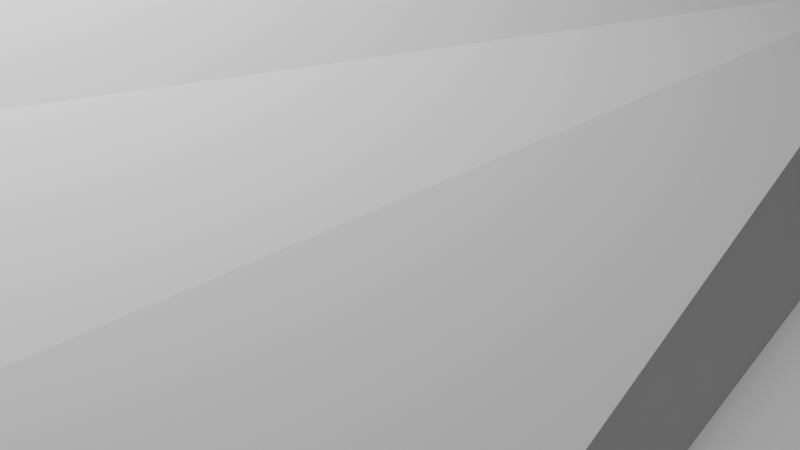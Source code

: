 # Source: hammerhead_v2.5blend.blend  (saved by Blender 3.0.42; exported with 4.5.12 LTS)
import bpy
from mathutils import Matrix  # noqa: F401  (used for matrix-valued properties, if any)

bpy.ops.wm.read_factory_settings(use_empty=True)
scene = bpy.context.scene
scene.name = 'Scene'

# ---- collections
col_hammerhead = bpy.data.collections.new('hammerhead'); scene.collection.children.link(col_hammerhead)
col_engine = bpy.data.collections.new('engine'); col_hammerhead.children.link(col_engine)
col_ref = bpy.data.collections.new('ref'); scene.collection.children.link(col_ref)
col_collection_3 = bpy.data.collections.new('Collection 3'); scene.collection.children.link(col_collection_3)

# ---- world
world_world = bpy.data.worlds.new('World'); scene.world = world_world
world_world.use_nodes = True; world_world.node_tree.nodes.clear()
_N = world_world.node_tree.nodes; _L = world_world.node_tree.links
n0 = _N.new('ShaderNodeOutputWorld'); n0.name = 'World Output'; n0.location = (300, 300)
n1 = _N.new('ShaderNodeBackground'); n1.name = 'Background'; n1.location = (10, 300)
n1.inputs[0].default_value = (0.05088, 0.05088, 0.05088, 1.0)
_L.new(n1.outputs[0], n0.inputs[0])
n0.is_active_output = True
world_world.color = (0.05088, 0.05088, 0.05088)
world_world.use_sun_shadow = False
world_world.sun_shadow_jitter_overblur = 0.0

# ---- cameras
cam_camera = bpy.data.cameras.new('Camera')
cam_camera.clip_end = 100.0
cam_camera.ortho_scale = 7.314

# ---- lights
light_light = bpy.data.lights.new('Light', 'POINT')
light_light.transmission_factor = 0.0
light_light.energy = 3000.0
light_light.shadow_soft_size = 3.0
light_light.shadow_maximum_resolution = 0.006
light_light.use_absolute_resolution = True

# ---- meshes
me_circle = bpy.data.meshes.new('Circle')
me_circle.from_pydata([(0.0, 2.902, 1.706), (-6.257, 2.902, -9.412), (0.0, 2.902, -11.85), (6.257, 2.902, -9.412), (8.849, 2.902, -5.519), (6.257, 2.902, 0.738), (-8.849, 2.902, -5.519), (-6.257, 2.902, 0.738), (-0.08618, 11.72, -9.922), (-5.311, 11.84, -8.702), (0.08618, 11.72, -9.922), (5.311, 11.84, -8.702), (7.512, 11.84, -4.151), (5.312, 11.84, -0.1299), (0.0, 20.43, 0.4555), (-7.512, 11.84, -4.151), (-5.312, 11.84, -0.1299), (0.0, 20.43, -6.142), (4.199, 20.43, -5.176), (5.938, 20.43, -2.843), (4.199, 20.43, -0.5106), (0.0, 31.12, 0.7508), (-4.199, 20.43, -5.176), (-5.938, 20.43, -2.843), (0.0, 31.12, -2.371), (2.054, 31.12, -1.914), (2.905, 31.12, -0.8101), (2.054, 31.12, 0.1458), (-4.199, 20.43, -0.5106), (0.0, 36.51, 0.7257), (0.0, 36.51, -1.034), (0.7042, 36.51, -0.776), (0.9959, 36.51, -0.154), (0.7042, 36.51, 0.4681), (-2.054, 31.12, -1.914), (0.0, -12.47, 1.137), (-2.905, 31.12, -0.8101), (-2.054, 31.12, 0.1458), (0.0, -10.99, -11.85), (6.257, -10.99, -9.412), (8.849, -11.22, -4.988), (6.257, -12.47, 0.3025), (0.0, -18.5, 0.8815), (-0.7042, 36.51, -0.776), (0.0, -18.5, -11.47), (6.257, -18.5, -9.63), (8.723, -18.5, -4.107), (6.257, -18.5, 0.2017), (-0.9959, 36.51, -0.154), (0.0, -23.65, 0.7528), (-0.7042, 36.51, 0.4681), (0.0, -23.65, -9.54), (5.795, -23.65, -8.079), (8.196, -23.65, -3.697), (5.795, -23.65, 0.1848), (0.0, -30.79, -0.1861), (-6.257, -10.99, -9.412), (-8.849, -11.22, -4.988), (0.0, -30.79, -6.846), (3.863, -30.79, -6.067), (5.463, -30.79, -4.029), (4.922, -30.6, -0.47), (-6.257, -12.47, 0.3025), (3.129, 2.902, -11.76), (3.129, -10.99, -11.76), (0.0, -35.42, -1.596), (-6.257, -18.5, -9.63), (-8.723, -18.5, -4.107), (0.0, -35.42, -4.487), (1.944, -35.42, -4.115), (2.75, -35.42, -3.17), (1.944, -35.42, -1.73), (0.0, -35.42, -1.596), (0.0, -30.0, 0.7901), (4.038, -30.15, 0.6379), (0.0, 11.72, -9.902), (0.0, 11.84, 0.9163), (-6.257, -18.5, 0.2017), (-5.795, -23.65, -8.079), (-8.196, -23.65, -3.697), (-5.795, -23.65, 0.1848), (-3.863, -30.79, -6.067), (-5.463, -30.79, -4.029), (-4.922, -30.6, -0.47), (-3.129, 2.902, -11.76), (-3.129, -10.99, -11.76), (-1.944, -35.42, -4.115), (-2.75, -35.42, -3.17), (-1.944, -35.42, -1.73), (-4.038, -30.15, 0.6379)], [(65, 72)], [(4, 3, 39, 40), (15, 23, 28, 16), (4, 5, 13, 12), (2, 63, 3, 11, 10), (75, 8, 2), (2, 8, 9, 1, 84), (6, 15, 16, 7), (3, 4, 12, 11), (75, 2, 10), (1, 9, 15, 6), (19, 20, 27, 26), (23, 36, 37, 28), (6, 57, 56, 1), (11, 12, 19, 18), (75, 10, 17), (9, 22, 23, 15), (12, 13, 20, 19), (10, 11, 18, 17), (24, 30, 43, 34), (17, 18, 25, 24), (22, 34, 36, 23), (8, 17, 22, 9), (20, 14, 21, 27), (18, 19, 26, 25), (28, 37, 21, 14), (17, 24, 34, 22), (29, 30, 31, 32, 33), (36, 48, 50, 37), (26, 27, 33, 32), (24, 25, 31, 30), (34, 43, 48, 36), (29, 50, 48, 43, 30), (27, 21, 29, 33), (25, 26, 32, 31), (41, 40, 46, 47), (1, 56, 85, 84), (7, 62, 57, 6), (5, 4, 40, 41), (63, 2, 38, 64), (84, 85, 38, 2), (62, 77, 67, 57), (0, 5, 41, 35), (46, 45, 52, 53), (39, 64, 38, 44, 45), (56, 66, 44, 38, 85), (0, 35, 62, 7), (35, 41, 47, 42), (40, 39, 45, 46), (65, 68, 86, 87, 88), (67, 79, 78, 66), (49, 54, 61, 55), (49, 55, 83, 80), (57, 67, 66, 56), (47, 46, 53, 54), (45, 44, 51, 52), (77, 80, 79, 67), (35, 42, 77, 62), (42, 47, 54, 49), (61, 60, 70, 71), (53, 52, 59, 60), (83, 88, 87, 82), (42, 49, 80, 77), (54, 53, 60, 61), (52, 51, 58, 59), (79, 82, 81, 78), (66, 78, 51, 44), (3, 63, 64, 39), (78, 81, 58, 51), (65, 71, 70, 69, 68), (59, 58, 68, 69), (73, 89, 88, 72), (81, 86, 68, 58), (55, 61, 71, 65), (60, 59, 69, 70), (82, 87, 86, 81), (55, 65, 88, 83), (71, 61, 74), (73, 72, 71, 74), (88, 89, 83), (37, 50, 29, 21), (13, 76, 14, 20), (75, 17, 8), (80, 83, 82, 79), (5, 0, 76, 13), (16, 28, 14, 76), (7, 16, 76, 0)])
_uv = me_circle.uv_layers.new(name='UVMap')
_uv.uv.foreach_set('vector', [0.0, 0.0, 0.0, 0.0, 0.0, 0.0, 0.0, 0.0, 0.0, 0.0, 0.0, 0.0, 0.0, 0.0, 0.0, 0.0, 0.0, 0.0, 0.0, 0.0, 0.0, 0.0, 0.0, 0.0, 0.0, 0.0, 0.0, 0.0, 0.0, 0.0, 0.0, 0.0, 0.0, 0.0, 0.0, 0.0, 0.0, 0.0, 0.0, 0.0, 0.0, 0.0, 0.0, 0.0, 0.0, 0.0, 0.0, 0.0, 0.0, 0.0, 0.0, 0.0, 0.0, 0.0, 0.0, 0.0, 0.0, 0.0, 0.0, 0.0, 0.0, 0.0, 0.0, 0.0, 0.0, 0.0, 0.0, 0.0, 0.0, 0.0, 0.0, 0.0, 0.0, 0.0, 0.0, 0.0, 0.0, 0.0, 0.0, 0.0, 0.0, 0.0, 0.0, 0.0, 0.0, 0.0, 0.0, 0.0, 0.0, 0.0, 0.0, 0.0, 0.0, 0.0, 0.0, 0.0, 0.0, 0.0, 0.0, 0.0, 0.0, 0.0, 0.0, 0.0, 0.0, 0.0, 0.0, 0.0, 0.0, 0.0, 0.0, 0.0, 0.0, 0.0, 0.0, 0.0, 0.0, 0.0, 0.0, 0.0, 0.0, 0.0, 0.0, 0.0, 0.0, 0.0, 0.0, 0.0, 0.0, 0.0, 0.0, 0.0, 0.0, 0.0, 0.0, 0.0, 0.0, 0.0, 0.0, 0.0, 0.0, 0.0, 0.0, 0.0, 0.0, 0.0, 0.0, 0.0, 0.0, 0.0, 0.0, 0.0, 0.0, 0.0, 0.0, 0.0, 0.0, 0.0, 0.0, 0.0, 0.0, 0.0, 0.0, 0.0, 0.0, 0.0, 0.0, 0.0, 0.0, 0.0, 0.0, 0.0, 0.0, 0.0, 0.0, 0.0, 0.0, 0.0, 0.0, 0.0, 0.0, 0.0, 0.0, 0.0, 0.0, 0.0, 0.0, 0.0, 0.0, 0.0, 0.0, 0.0, 0.0, 0.0, 0.0, 0.0, 0.0, 0.0, 0.0, 0.0, 0.0, 0.0, 0.0, 0.0, 0.0, 0.0, 0.0, 0.0, 0.0, 0.0, 0.0, 0.0, 0.0, 0.0, 0.0, 0.0, 0.0, 0.0, 0.0, 0.0, 0.0, 0.0, 0.0, 0.0, 0.0, 0.0, 0.0, 0.0, 0.0, 0.0, 0.0, 0.0, 0.0, 0.0, 0.0, 0.0, 0.0, 0.0, 0.0, 0.0, 0.0, 0.0, 0.0, 0.0, 0.0, 0.0, 0.0, 0.0, 0.0, 0.0, 0.0, 0.0, 0.0, 0.0, 0.0, 0.0, 0.0, 0.0, 0.0, 0.0, 0.0, 0.0, 0.0, 0.0, 0.0, 0.0, 0.0, 0.0, 0.0, 0.0, 0.0, 0.0, 0.0, 0.0, 0.0, 0.0, 0.0, 0.0, 0.0, 0.0, 0.0, 0.0, 0.0, 0.0, 0.0, 0.0, 0.0, 0.0, 0.0, 0.0, 0.0, 0.0, 0.0, 0.0, 0.0, 0.0, 0.0, 0.0, 0.0, 0.0, 0.0, 0.0, 0.0, 0.0, 0.0, 0.0, 0.0, 0.0, 0.0, 0.0, 0.0, 0.0, 0.0, 0.0, 0.0, 0.0, 0.0, 0.0, 0.0, 0.0, 0.0, 0.0, 0.0, 0.0, 0.0, 0.0, 0.0, 0.0, 0.0, 0.0, 0.0, 0.0, 0.0, 0.0, 0.0, 0.0, 0.0, 0.0, 0.0, 0.0, 0.0, 0.0, 0.0, 0.0, 0.0, 0.0, 0.0, 0.0, 0.0, 0.0, 0.0, 0.0, 0.0, 0.0, 0.0, 0.0, 0.0, 0.0, 0.0, 0.0, 0.0, 0.0, 0.0, 0.0, 0.0, 0.0, 0.0, 0.0, 0.0, 0.0, 0.0, 0.0, 0.0, 0.0, 0.0, 0.0, 0.0, 0.0, 0.0, 0.0, 0.0, 0.0, 0.0, 0.0, 0.0, 0.0, 0.0, 0.0, 0.0, 0.0, 0.0, 0.0, 0.0, 0.0, 0.0, 0.0, 0.0, 0.0, 0.0, 0.0, 0.0, 0.0, 0.0, 0.0, 0.0, 0.0, 0.0, 0.0, 0.0, 0.0, 0.0, 0.0, 0.0, 0.0, 0.0, 0.0, 0.0, 0.0, 0.0, 0.0, 0.0, 0.0, 0.0, 0.0, 0.0, 0.0, 0.0, 0.0, 0.0, 0.0, 0.0, 0.0, 0.0, 0.0, 0.0, 0.0, 0.0, 0.0, 0.0, 0.0, 0.0, 0.0, 0.0, 0.0, 0.0, 0.0, 0.0, 0.0, 0.0, 0.0, 0.0, 0.0, 0.0, 0.0, 0.0, 0.0, 0.0, 0.0, 0.0, 0.0, 0.0, 0.0, 0.0, 0.0, 0.0, 0.0, 0.0, 0.0, 0.0, 0.0, 0.0, 0.0, 0.0, 0.0, 0.0, 0.0, 0.0, 0.0, 0.0, 0.0, 0.0, 0.0, 0.0, 0.0, 0.0, 0.0, 0.0, 0.0, 0.0, 0.0, 0.0, 0.0, 0.0, 0.0, 0.0, 0.0, 0.0, 0.0, 0.0, 0.0, 0.0, 0.0, 0.0, 0.0, 0.0, 0.0, 0.0, 0.0, 0.0, 0.0, 0.0, 0.0, 0.0, 0.0, 0.0, 0.0, 0.0, 0.0, 0.0, 0.0, 0.0, 0.0, 0.0, 0.0, 0.0, 0.0, 0.0, 0.0, 0.0, 0.0, 0.0, 0.0, 0.0, 0.0, 0.0, 0.0, 0.0, 0.0, 0.0, 0.0, 0.0, 0.0, 0.0, 0.0, 0.0, 0.0, 0.0, 0.0, 0.0, 0.0, 0.0, 0.0, 0.0, 0.0, 0.0, 0.0, 0.0, 0.0, 0.0, 0.0, 0.0, 0.0, 0.0, 0.0, 0.0, 0.0, 0.0, 0.0, 0.0, 0.0, 0.0, 0.0, 0.0, 0.0, 0.0, 0.0, 0.0, 0.0, 0.0, 0.0, 0.0, 0.0, 0.0, 0.0, 0.0, 0.0, 0.0, 0.0, 0.0, 0.0, 0.0, 0.0, 0.0, 0.0, 0.0, 0.0, 0.0, 0.0, 0.0, 0.0, 0.0, 0.0, 0.0, 0.0, 0.0, 0.0, 0.0, 0.0, 0.0, 0.0, 0.0, 0.0, 0.0, 0.0, 0.0, 0.0, 0.0, 0.0, 0.0, 0.0, 0.0, 0.0, 0.0, 0.0, 0.0, 0.0, 0.0, 0.0, 0.0, 0.0, 0.0, 0.0, 0.0, 0.0, 0.0, 0.0, 0.0, 0.0, 0.0, 0.0, 0.0, 0.0, 0.0, 0.0, 0.0, 0.0, 0.0, 0.0, 0.0, 0.0, 0.0, 0.0, 0.0, 0.0, 0.0, 0.0, 0.0, 0.0, 0.0, 0.0, 0.0, 0.0, 0.0, 0.0, 0.0, 0.0, 0.0, 0.0, 0.0, 0.0, 0.0, 0.0, 0.0, 0.0, 0.0, 0.0, 0.0, 0.0, 0.0, 0.0, 0.0, 0.0, 0.0, 0.0, 0.0, 0.0, 0.0, 0.0, 0.0, 0.0, 0.0, 0.0])
me_circle.use_remesh_fix_poles = True
me_circle.use_remesh_preserve_attributes = False
me_circle.use_mirror_x = True
me_circle.update()
me_circle_001 = bpy.data.meshes.new('Circle.001')
me_circle_001.from_pydata([(1.462e-07, 22.21, 0.5048), (0.5767, 23.54, 0.3918), (0.0, 31.12, 0.7508), (0.5796, 31.12, 0.5954), (0.0, 33.23, 0.741), (0.2417, 22.7, 0.4139), (0.2143, 33.08, 0.6642), (0.0, 26.75, 2.251), (0.4894, 27.53, 2.251), (0.0, 31.97, 2.251), (0.4916, 31.97, 2.251), (0.0, 33.2, 2.251), (0.2414, 27.04, 2.251), (0.2211, 33.11, 2.251), (0.0, 29.24, 4.604), (0.437, 29.84, 4.604), (0.0, 33.32, 4.604), (0.4387, 33.32, 4.604), (0.0, 34.29, 4.604), (0.2412, 29.46, 4.604), (0.2252, 34.22, 4.604), (0.0, 32.74, 7.471), (0.2508, 33.2, 7.471), (0.0, 35.77, 7.471), (0.2513, 35.77, 7.471), (0.0, 36.49, 7.471), (0.1947, 32.91, 7.471), (0.1901, 36.44, 7.471), (0.0, 34.37, 8.278), (0.212, 34.69, 8.278), (0.0, 36.53, 8.278), (0.2135, 36.53, 8.278), (0.0, 37.04, 8.278), (0.07575, 37.0, 8.278), (0.1147, 34.49, 8.278), (0.0, 36.09, 8.998), (0.1083, 36.19, 8.998), (0.0, 36.79, 8.998), (0.1093, 36.79, 8.998), (0.0, 36.95, 8.998), (0.05051, 36.13, 8.998)], [], [(1, 3, 2, 0, 5), (3, 6, 4, 2), (7, 9, 16, 14), (5, 0, 7, 12), (13, 10, 17, 20), (0, 2, 9, 7), (4, 6, 13, 11), (2, 4, 11, 9), (3, 1, 8, 10), (1, 5, 12, 8), (18, 25, 23, 16), (20, 27, 25, 18), (11, 13, 20, 18), (9, 11, 18, 16), (10, 8, 15, 17), (8, 12, 19, 15), (12, 7, 14, 19), (17, 15, 22, 24), (16, 23, 21, 14), (6, 3, 10, 13), (14, 21, 26, 19), (21, 28, 34, 26), (24, 31, 33, 27), (17, 24, 27, 20), (21, 23, 30, 28), (22, 29, 31, 24), (27, 33, 32, 25), (25, 32, 30, 23), (33, 31, 38, 39), (34, 28, 35, 40), (36, 40, 35, 37, 38), (38, 37, 39), (28, 30, 37, 35), (32, 33, 39), (30, 32, 39, 37), (31, 29, 36, 38), (29, 34, 40, 36), (15, 19, 26, 22), (26, 34, 29, 22)])
_uv = me_circle_001.uv_layers.new(name='UVMap')
_uv.uv.foreach_set('vector', [0.0, 0.0, 0.0, 0.0, 0.0, 0.0, 0.0, 0.0, 0.0, 0.0, 0.0, 0.0, 0.0, 0.0, 0.0, 0.0, 0.0, 0.0, 0.0, 0.0, 0.0, 0.0, 0.0, 0.0, 0.0, 0.0, 0.0, 0.0, 0.0, 0.0, 0.0, 0.0, 0.0, 0.0, 0.0, 0.0, 0.0, 0.0, 0.0, 0.0, 0.0, 0.0, 0.0, 0.0, 0.0, 0.0, 0.0, 0.0, 0.0, 0.0, 0.0, 0.0, 0.0, 0.0, 0.0, 0.0, 0.0, 0.0, 0.0, 0.0, 0.0, 0.0, 0.0, 0.0, 0.0, 0.0, 0.0, 0.0, 0.0, 0.0, 0.0, 0.0, 0.0, 0.0, 0.0, 0.0, 0.0, 0.0, 0.0, 0.0, 0.0, 0.0, 0.0, 0.0, 0.0, 0.0, 0.0, 0.0, 0.0, 0.0, 0.0, 0.0, 0.0, 0.0, 0.0, 0.0, 0.0, 0.0, 0.0, 0.0, 0.0, 0.0, 0.0, 0.0, 0.0, 0.0, 0.0, 0.0, 0.0, 0.0, 0.0, 0.0, 0.0, 0.0, 0.0, 0.0, 0.0, 0.0, 0.0, 0.0, 0.0, 0.0, 0.0, 0.0, 0.0, 0.0, 0.0, 0.0, 0.0, 0.0, 0.0, 0.0, 0.0, 0.0, 0.0, 0.0, 0.0, 0.0, 0.0, 0.0, 0.0, 0.0, 0.0, 0.0, 0.0, 0.0, 0.0, 0.0, 0.0, 0.0, 0.0, 0.0, 0.0, 0.0, 0.0, 0.0, 0.0, 0.0, 0.0, 0.0, 0.0, 0.0, 0.0, 0.0, 0.0, 0.0, 0.0, 0.0, 0.0, 0.0, 0.0, 0.0, 0.0, 0.0, 0.0, 0.0, 0.0, 0.0, 0.0, 0.0, 0.0, 0.0, 0.0, 0.0, 0.0, 0.0, 0.0, 0.0, 0.0, 0.0, 0.0, 0.0, 0.0, 0.0, 0.0, 0.0, 0.0, 0.0, 0.0, 0.0, 0.0, 0.0, 0.0, 0.0, 0.0, 0.0, 0.0, 0.0, 0.0, 0.0, 0.0, 0.0, 0.0, 0.0, 0.0, 0.0, 0.0, 0.0, 0.0, 0.0, 0.0, 0.0, 0.0, 0.0, 0.0, 0.0, 0.0, 0.0, 0.0, 0.0, 0.0, 0.0, 0.0, 0.0, 0.0, 0.0, 0.0, 0.0, 0.0, 0.0, 0.0, 0.0, 0.0, 0.0, 0.0, 0.0, 0.0, 0.0, 0.0, 0.0, 0.0, 0.0, 0.0, 0.0, 0.0, 0.0, 0.0, 0.0, 0.0, 0.0, 0.0, 0.0, 0.0, 0.0, 0.0, 0.0, 0.0, 0.0, 0.0, 0.0, 0.0, 0.0, 0.0, 0.0, 0.0, 0.0, 0.0, 0.0, 0.0, 0.0, 0.0, 0.0, 0.0, 0.0, 0.0, 0.0, 0.0, 0.0, 0.0, 0.0, 0.0, 0.0, 0.0, 0.0, 0.0, 0.0, 0.0, 0.0, 0.0, 0.0, 0.0, 0.0, 0.0, 0.0, 0.0, 0.0, 0.0, 0.0, 0.0, 0.0, 0.0, 0.0])
me_circle_001.use_remesh_fix_poles = True
me_circle_001.use_remesh_preserve_attributes = False
me_circle_001.update()
me_circle_002 = bpy.data.meshes.new('Circle.002')
me_circle_002.from_pydata([(5.146e-07, -3.237, -28.67), (0.351, -2.897, -29.21), (4.933e-07, -2.371, -31.12), (0.3288, -2.212, -31.12), (0.0, -1.895, -33.02), (0.3094, -2.083, -31.71), (0.1778, -3.135, -28.89), (0.2311, -2.018, -32.19), (0.0, -3.595, -29.6), (0.3288, -3.595, -30.14), (0.0, -3.595, -32.06), (0.3088, -3.595, -32.06), (0.0, -3.424, -33.45), (0.2913, -3.595, -32.65), (0.1729, -3.595, -29.82), (0.2209, -3.595, -33.12), (0.0, -4.14, -30.48), (0.3026, -4.14, -30.94), (0.0, -4.14, -32.57), (0.2859, -4.14, -32.57), (0.0, -3.968, -33.73), (0.2714, -4.14, -33.07), (0.1727, -4.14, -30.66), (0.2127, -4.14, -33.48), (0.0, -4.74, -31.49), (0.259, -4.74, -31.85), (0.0, -4.74, -33.11), (0.2479, -4.74, -33.11), (0.0, -4.672, -34.15), (0.2382, -4.74, -33.5), (0.1724, -4.74, -31.64), (0.1991, -4.74, -33.81), (0.1721, -5.173, -32.51), (0.0, -5.173, -32.39), (0.2174, -5.173, -33.7), (0.0, -5.173, -33.7), (0.2241, -5.173, -32.68), (0.1882, -5.173, -34.27), (0.0, -5.173, -34.5), (0.2116, -5.173, -34.02), (0.1561, -5.41, -32.98), (0.0, -5.41, -32.89), (0.1915, -5.41, -33.92), (0.1143, -5.41, -33.92), (0.1968, -5.41, -33.12), (0.1384, -5.41, -34.36), (0.0, -5.41, -34.54), (0.187, -5.41, -34.16), (0.07087, -5.704, -33.62), (0.0, -5.704, -33.57), (0.1458, -5.704, -34.11), (0.0, -5.704, -34.11), (0.1569, -5.704, -33.69), (0.09737, -5.704, -34.34), (0.0, -5.704, -34.43), (0.1362, -5.704, -34.24), (2.405e-07, -2.798, -33.08)], [], [(0, 2, 3, 1, 6), (2, 4, 7, 5, 3), (12, 10, 18, 20), (14, 9, 17, 22), (6, 1, 9, 14), (4, 2, 10, 12, 56), (2, 0, 8, 10), (5, 7, 15, 13), (3, 5, 13, 11), (7, 4, 56, 12, 15), (1, 3, 11, 9), (0, 6, 14, 8), (21, 23, 31, 29), (18, 16, 24, 26), (10, 8, 16, 18), (13, 15, 23, 21), (11, 13, 21, 19), (15, 12, 20, 23), (9, 11, 19, 17), (8, 14, 22, 16), (28, 26, 35, 38), (30, 25, 36, 32), (19, 21, 29, 27), (23, 20, 28, 31), (17, 19, 27, 25), (16, 22, 30, 24), (22, 17, 25, 30), (20, 18, 26, 28), (36, 34, 42, 44), (37, 38, 46, 45), (26, 24, 33, 35), (29, 31, 37, 39), (27, 29, 39, 34), (31, 28, 38, 37), (25, 27, 34, 36), (24, 30, 32, 33), (42, 47, 55, 50), (47, 45, 53, 55), (33, 32, 40, 41), (32, 36, 44, 40), (38, 35, 43, 46), (35, 33, 41, 43), (39, 37, 45, 47), (34, 39, 47, 42), (49, 48, 52, 50, 51), (51, 50, 55, 53, 54), (45, 46, 54, 53), (44, 42, 50, 52), (41, 40, 48, 49), (40, 44, 52, 48), (46, 43, 51, 54), (43, 41, 49, 51)])
_uv = me_circle_002.uv_layers.new(name='UVMap')
_uv.uv.foreach_set('vector', [0.0, 0.0, 0.0, 0.0, 0.0, 0.0, 0.0, 0.0, 0.0, 0.0, 0.0, 0.0, 0.0, 0.0, 0.0, 0.0, 0.0, 0.0, 0.0, 0.0, 0.0, 0.0, 0.0, 0.0, 0.0, 0.0, 0.0, 0.0, 0.0, 0.0, 0.0, 0.0, 0.0, 0.0, 0.0, 0.0, 0.0, 0.0, 0.0, 0.0, 0.0, 0.0, 0.0, 0.0, 0.0, 0.0, 0.0, 0.0, 0.0, 0.0, 0.0, 0.0, 0.0, 0.0, 0.0, 0.0, 0.0, 0.0, 0.0, 0.0, 0.0, 0.0, 0.0, 0.0, 0.0, 0.0, 0.0, 0.0, 0.0, 0.0, 0.0, 0.0, 0.0, 0.0, 0.0, 0.0, 0.0, 0.0, 0.0, 0.0, 0.0, 0.0, 0.0, 0.0, 0.0, 0.0, 0.0, 0.0, 0.0, 0.0, 0.0, 0.0, 0.0, 0.0, 0.0, 0.0, 0.0, 0.0, 0.0, 0.0, 0.0, 0.0, 0.0, 0.0, 0.0, 0.0, 0.0, 0.0, 0.0, 0.0, 0.0, 0.0, 0.0, 0.0, 0.0, 0.0, 0.0, 0.0, 0.0, 0.0, 0.0, 0.0, 0.0, 0.0, 0.0, 0.0, 0.0, 0.0, 0.0, 0.0, 0.0, 0.0, 0.0, 0.0, 0.0, 0.0, 0.0, 0.0, 0.0, 0.0, 0.0, 0.0, 0.0, 0.0, 0.0, 0.0, 0.0, 0.0, 0.0, 0.0, 0.0, 0.0, 0.0, 0.0, 0.0, 0.0, 0.0, 0.0, 0.0, 0.0, 0.0, 0.0, 0.0, 0.0, 0.0, 0.0, 0.0, 0.0, 0.0, 0.0, 0.0, 0.0, 0.0, 0.0, 0.0, 0.0, 0.0, 0.0, 0.0, 0.0, 0.0, 0.0, 0.0, 0.0, 0.0, 0.0, 0.0, 0.0, 0.0, 0.0, 0.0, 0.0, 0.0, 0.0, 0.0, 0.0, 0.0, 0.0, 0.0, 0.0, 0.0, 0.0, 0.0, 0.0, 0.0, 0.0, 0.0, 0.0, 0.0, 0.0, 0.0, 0.0, 0.0, 0.0, 0.0, 0.0, 0.0, 0.0, 0.0, 0.0, 0.0, 0.0, 0.0, 0.0, 0.0, 0.0, 0.0, 0.0, 0.0, 0.0, 0.0, 0.0, 0.0, 0.0, 0.0, 0.0, 0.0, 0.0, 0.0, 0.0, 0.0, 0.0, 0.0, 0.0, 0.0, 0.0, 0.0, 0.0, 0.0, 0.0, 0.0, 0.0, 0.0, 0.0, 0.0, 0.0, 0.0, 0.0, 0.0, 0.0, 0.0, 0.0, 0.0, 0.0, 0.0, 0.0, 0.0, 0.0, 0.0, 0.0, 0.0, 0.0, 0.0, 0.0, 0.0, 0.0, 0.0, 0.0, 0.0, 0.0, 0.0, 0.0, 0.0, 0.0, 0.0, 0.0, 0.0, 0.0, 0.0, 0.0, 0.0, 0.0, 0.0, 0.0, 0.0, 0.0, 0.0, 0.0, 0.0, 0.0, 0.0, 0.0, 0.0, 0.0, 0.0, 0.0, 0.0, 0.0, 0.0, 0.0, 0.0, 0.0, 0.0, 0.0, 0.0, 0.0, 0.0, 0.0, 0.0, 0.0, 0.0, 0.0, 0.0, 0.0, 0.0, 0.0, 0.0, 0.0, 0.0, 0.0, 0.0, 0.0, 0.0, 0.0, 0.0, 0.0, 0.0, 0.0, 0.0, 0.0, 0.0, 0.0, 0.0, 0.0, 0.0, 0.0, 0.0, 0.0, 0.0, 0.0, 0.0, 0.0, 0.0, 0.0, 0.0, 0.0, 0.0, 0.0, 0.0, 0.0, 0.0, 0.0, 0.0, 0.0, 0.0, 0.0, 0.0, 0.0, 0.0, 0.0, 0.0, 0.0, 0.0, 0.0, 0.0, 0.0, 0.0, 0.0, 0.0, 0.0, 0.0, 0.0, 0.0, 0.0, 0.0, 0.0, 0.0, 0.0, 0.0, 0.0, 0.0, 0.0, 0.0, 0.0, 0.0, 0.0, 0.0, 0.0, 0.0, 0.0, 0.0, 0.0, 0.0, 0.0, 0.0, 0.0, 0.0, 0.0, 0.0, 0.0, 0.0, 0.0, 0.0, 0.0, 0.0, 0.0, 0.0, 0.0, 0.0, 0.0, 0.0, 0.0, 0.0, 0.0, 0.0, 0.0, 0.0, 0.0])
me_circle_002.use_remesh_fix_poles = True
me_circle_002.use_remesh_preserve_attributes = False
me_circle_002.update()
me_circle_003 = bpy.data.meshes.new('Circle.003')
me_circle_003.from_pydata([(6.264, -24.13, -0.916), (5.4, -24.13, 0.3448), (7.538, -30.3, -0.3595), (6.764, -30.3, 0.5265), (13.23, -24.51, 0.3448), (13.23, -24.51, -0.916), (13.23, -28.29, 0.4324), (13.23, -28.29, -0.5427), (8.901, -29.56, 0.4597), (9.315, -24.31, 0.3448), (9.288, -29.56, -0.4264), (9.747, -24.31, -0.916), (5.832, -23.64, -0.2856), (7.151, -30.3, 0.08353), (13.23, -24.07, -0.2856), (13.23, -28.36, -0.05519), (9.094, -29.8, 0.01663), (9.531, -23.83, -0.2856), (0.0, -23.64, 0.3981), (0.0, -24.13, -0.916), (0.0, -29.95, 0.3662), (0.0, -29.95, -0.4264), (0.0, -29.95, 0.8092), (0.0, -24.13, 1.029), (4.22, -31.5, -0.4842), (4.387, -31.5, -0.627), (4.053, -31.5, -0.3414), (0.0, -31.5, -0.3715), (0.0, -31.5, -0.627), (0.0, -31.5, -0.2287), (3.462, -32.0, -0.661), (3.629, -32.0, -0.661), (3.295, -32.0, -0.661), (0.0, -32.0, -0.661), (0.0, -32.0, -0.661), (0.0, -32.0, -0.661)], [], [(2, 0, 19, 21), (14, 5, 7, 15), (8, 9, 4, 6), (11, 10, 7, 5), (17, 11, 5, 14), (12, 0, 11, 17), (0, 2, 10, 11), (3, 1, 9, 8), (15, 7, 10, 16), (6, 15, 16, 8), (1, 12, 17, 9), (9, 17, 14, 4), (4, 14, 15, 6), (21, 20, 27, 28), (18, 20, 21, 19), (23, 22, 20, 18), (0, 12, 18, 19), (12, 1, 23, 18), (1, 3, 22, 23), (3, 13, 24, 26), (29, 26, 32, 35), (24, 25, 31, 30), (2, 21, 28, 25), (22, 3, 26, 29), (20, 22, 29, 27), (13, 2, 25, 24), (32, 30, 33, 35), (30, 31, 34, 33), (28, 27, 33, 34), (26, 24, 30, 32), (25, 28, 34, 31), (27, 29, 35, 33), (3, 8, 16, 13), (13, 16, 10, 2)])
_uv = me_circle_003.uv_layers.new(name='UVMap')
_uv.uv.foreach_set('vector', [0.0, 0.0, 0.0, 0.0, 0.0, 0.0, 0.0, 0.0, 0.0, 0.0, 0.0, 0.0, 0.0, 0.0, 0.0, 0.0, 0.0, 0.0, 0.0, 0.0, 0.0, 0.0, 0.0, 0.0, 0.0, 0.0, 0.0, 0.0, 0.0, 0.0, 0.0, 0.0, 0.0, 0.0, 0.0, 0.0, 0.0, 0.0, 0.0, 0.0, 0.0, 0.0, 0.0, 0.0, 0.0, 0.0, 0.0, 0.0, 0.0, 0.0, 0.0, 0.0, 0.0, 0.0, 0.0, 0.0, 0.0, 0.0, 0.0, 0.0, 0.0, 0.0, 0.0, 0.0, 0.0, 0.0, 0.0, 0.0, 0.0, 0.0, 0.0, 0.0, 0.0, 0.0, 0.0, 0.0, 0.0, 0.0, 0.0, 0.0, 0.0, 0.0, 0.0, 0.0, 0.0, 0.0, 0.0, 0.0, 0.0, 0.0, 0.0, 0.0, 0.0, 0.0, 0.0, 0.0, 0.0, 0.0, 0.0, 0.0, 0.0, 0.0, 0.0, 0.0, 0.0, 0.0, 0.0, 0.0, 0.0, 0.0, 0.0, 0.0, 0.0, 0.0, 0.0, 0.0, 0.0, 0.0, 0.0, 0.0, 0.0, 0.0, 0.0, 0.0, 0.0, 0.0, 0.0, 0.0, 0.0, 0.0, 0.0, 0.0, 0.0, 0.0, 0.0, 0.0, 0.0, 0.0, 0.0, 0.0, 0.0, 0.0, 0.0, 0.0, 0.0, 0.0, 0.0, 0.0, 0.0, 0.0, 0.0, 0.0, 0.0, 0.0, 0.0, 0.0, 0.0, 0.0, 0.0, 0.0, 0.0, 0.0, 0.0, 0.0, 0.0, 0.0, 0.0, 0.0, 0.0, 0.0, 0.0, 0.0, 0.0, 0.0, 0.0, 0.0, 0.0, 0.0, 0.0, 0.0, 0.0, 0.0, 0.0, 0.0, 0.0, 0.0, 0.0, 0.0, 0.0, 0.0, 0.0, 0.0, 0.0, 0.0, 0.0, 0.0, 0.0, 0.0, 0.0, 0.0, 0.0, 0.0, 0.0, 0.0, 0.0, 0.0, 0.0, 0.0, 0.0, 0.0, 0.0, 0.0, 0.0, 0.0, 0.0, 0.0, 0.0, 0.0, 0.0, 0.0, 0.0, 0.0, 0.0, 0.0, 0.0, 0.0, 0.0, 0.0, 0.0, 0.0, 0.0, 0.0, 0.0, 0.0, 0.0, 0.0, 0.0, 0.0, 0.0, 0.0, 0.0, 0.0, 0.0, 0.0, 0.0, 0.0, 0.0, 0.0, 0.0, 0.0, 0.0, 0.0, 0.0, 0.0, 0.0, 0.0, 0.0, 0.0, 0.0, 0.0, 0.0, 0.0, 0.0, 0.0, 0.0, 0.0, 0.0, 0.0, 0.0, 0.0, 0.0, 0.0])
me_circle_003.use_remesh_fix_poles = True
me_circle_003.use_remesh_preserve_attributes = False
me_circle_003.update()
me_circle_004 = bpy.data.meshes.new('Circle.004')
me_circle_004.from_pydata([(6.608, 3.083, -0.2244), (6.119, 2.377, 1.48), (6.746, -5.816, -1.127), (6.257, -8.269, 1.592), (6.595, 5.806, 0.6867), (6.202, -12.68, 0.4878), (12.97, 0.6639, 0.994), (13.21, -0.2493, 0.1143), (12.97, -9.275, 0.5855), (13.21, -5.005, -0.2131), (12.72, -8.584, 1.482), (12.72, -0.8938, 1.629), (18.93, 2.979, 1.001), (19.17, 2.272, 0.2855), (18.93, -6.625, 0.7422), (19.17, -3.086, 0.05006), (18.69, -5.857, 1.519), (18.69, 1.773, 1.526), (23.2, 4.733, 0.7858), (23.5, 4.594, 0.0613), (23.26, -3.566, 0.3646), (23.5, -1.502, -0.174), (23.01, -3.832, 1.089), (23.01, 4.174, 1.209), (3.71, 9.792, 0.3912), (3.581, 8.39, -0.5217), (3.577, -13.31, 0.7967), (3.822, -6.771, -0.9938), (3.333, -8.161, 2.272), (3.333, 6.517, 1.85), (0.0, 9.718, 1.08), (0.0, 6.325, -0.4374), (0.0, -13.53, 1.252), (0.0, -7.359, -0.927), (0.0, -8.2, 2.66), (0.0, 6.492, 2.219), (0.0, -3.836, 3.03), (0.0, 2.639, 3.296), (3.333, 3.241, 2.472), (9.222, -5.505, -0.7769), (9.222, 0.5295, -0.02596), (9.121, 2.559, 0.8732), (8.733, -8.39, 1.55), (8.793, -11.38, 0.5252), (8.733, -0.1534, 1.606)], [], [(2, 0, 25, 27), (4, 1, 29, 24), (7, 9, 15, 13), (11, 6, 12, 17), (40, 39, 9, 7), (41, 40, 7, 6), (43, 42, 10, 8), (42, 44, 11, 10), (39, 43, 8, 9), (44, 41, 6, 11), (13, 15, 21, 19), (17, 12, 18, 23), (6, 7, 13, 12), (8, 10, 16, 14), (10, 11, 17, 16), (9, 8, 14, 15), (18, 19, 21, 20), (23, 18, 20, 22), (12, 13, 19, 18), (14, 16, 22, 20), (16, 17, 23, 22), (15, 14, 20, 21), (29, 38, 37, 35), (28, 26, 32, 34), (0, 4, 24, 25), (3, 5, 26, 28), (1, 3, 28, 38, 29), (5, 2, 27, 26), (30, 32, 33, 31), (35, 37, 36, 34, 32, 30), (26, 27, 33, 32), (24, 29, 35, 30), (27, 25, 31, 33), (25, 24, 30, 31), (37, 38, 28, 34, 36), (1, 4, 41, 44), (2, 5, 43, 39), (3, 1, 44, 42), (5, 3, 42, 43), (4, 0, 40, 41), (0, 2, 39, 40)])
_uv = me_circle_004.uv_layers.new(name='UVMap')
_uv.uv.foreach_set('vector', [0.0, 0.0, 0.0, 0.0, 0.0, 0.0, 0.0, 0.0, 0.0, 0.0, 0.0, 0.0, 0.0, 0.0, 0.0, 0.0, 0.0, 0.0, 0.0, 0.0, 0.0, 0.0, 0.0, 0.0, 0.0, 0.0, 0.0, 0.0, 0.0, 0.0, 0.0, 0.0, 0.0, 0.0, 0.0, 0.0, 0.0, 0.0, 0.0, 0.0, 0.0, 0.0, 0.0, 0.0, 0.0, 0.0, 0.0, 0.0, 0.0, 0.0, 0.0, 0.0, 0.0, 0.0, 0.0, 0.0, 0.0, 0.0, 0.0, 0.0, 0.0, 0.0, 0.0, 0.0, 0.0, 0.0, 0.0, 0.0, 0.0, 0.0, 0.0, 0.0, 0.0, 0.0, 0.0, 0.0, 0.0, 0.0, 0.0, 0.0, 0.0, 0.0, 0.0, 0.0, 0.0, 0.0, 0.0, 0.0, 0.0, 0.0, 0.0, 0.0, 0.0, 0.0, 0.0, 0.0, 0.0, 0.0, 0.0, 0.0, 0.0, 0.0, 0.0, 0.0, 0.0, 0.0, 0.0, 0.0, 0.0, 0.0, 0.0, 0.0, 0.0, 0.0, 0.0, 0.0, 0.0, 0.0, 0.0, 0.0, 0.0, 0.0, 0.0, 0.0, 0.0, 0.0, 0.0, 0.0, 0.0, 0.0, 0.0, 0.0, 0.0, 0.0, 0.0, 0.0, 0.0, 0.0, 0.0, 0.0, 0.0, 0.0, 0.0, 0.0, 0.0, 0.0, 0.0, 0.0, 0.0, 0.0, 0.0, 0.0, 0.0, 0.0, 0.0, 0.0, 0.0, 0.0, 0.0, 0.0, 0.0, 0.0, 0.0, 0.0, 0.0, 0.0, 0.0, 0.0, 0.0, 0.0, 0.0, 0.0, 0.0, 0.0, 0.0, 0.0, 0.0, 0.0, 0.0, 0.0, 0.0, 0.0, 0.0, 0.0, 0.0, 0.0, 0.0, 0.0, 0.0, 0.0, 0.0, 0.0, 0.0, 0.0, 0.0, 0.0, 0.0, 0.0, 0.0, 0.0, 0.0, 0.0, 0.0, 0.0, 0.0, 0.0, 0.0, 0.0, 0.0, 0.0, 0.0, 0.0, 0.0, 0.0, 0.0, 0.0, 0.0, 0.0, 0.0, 0.0, 0.0, 0.0, 0.0, 0.0, 0.0, 0.0, 0.0, 0.0, 0.0, 0.0, 0.0, 0.0, 0.0, 0.0, 0.0, 0.0, 0.0, 0.0, 0.0, 0.0, 0.0, 0.0, 0.0, 0.0, 0.0, 0.0, 0.0, 0.0, 0.0, 0.0, 0.0, 0.0, 0.0, 0.0, 0.0, 0.0, 0.0, 0.0, 0.0, 0.0, 0.0, 0.0, 0.0, 0.0, 0.0, 0.0, 0.0, 0.0, 0.0, 0.0, 0.0, 0.0, 0.0, 0.0, 0.0, 0.0, 0.0, 0.0, 0.0, 0.0, 0.0, 0.0, 0.0, 0.0, 0.0, 0.0, 0.0, 0.0, 0.0, 0.0, 0.0, 0.0, 0.0, 0.0, 0.0, 0.0, 0.0, 0.0, 0.0, 0.0, 0.0, 0.0, 0.0, 0.0, 0.0, 0.0, 0.0, 0.0, 0.0, 0.0, 0.0, 0.0, 0.0, 0.0, 0.0, 0.0, 0.0, 0.0, 0.0, 0.0, 0.0, 0.0, 0.0, 0.0, 0.0, 0.0, 0.0, 0.0, 0.0, 0.0, 0.0, 0.0, 0.0, 0.0, 0.0, 0.0])
me_circle_004.use_remesh_fix_poles = True
me_circle_004.use_remesh_preserve_attributes = False
me_circle_004.update()
me_circle_005 = bpy.data.meshes.new('Circle.005')
me_circle_005.from_pydata([(23.19, 4.725, 0.7943), (23.5, 4.594, 0.0613), (23.26, -3.566, 0.3646), (23.55, -1.532, -0.168), (23.01, -3.832, 1.089), (23.01, 4.174, 1.209), (25.56, 1.435, -4.627), (25.28, 1.328, -4.627), (23.69, 4.453, -0.7177), (23.89, 3.506, 2.199), (23.96, 0.129, -2.353), (23.95, 2.9, -2.228), (23.9, -1.721, 1.967), (24.02, -1.578, -0.1705), (24.58, 4.774, -0.6241), (25.93, 1.85, -4.627), (24.85, -0.1601, 6.915), (24.86, 4.038, 6.915), (25.84, 2.41, -4.627), (24.62, -0.6829, -1.334), (25.83, 1.627, -4.627), (25.74, 2.76, -4.627), (26.35, 3.906, -0.6241), (24.97, 2.741, -4.627), (26.64, 0.5464, -1.819), (24.98, 1.036, -4.627), (26.56, 1.064, 6.915), (26.38, 2.81, 6.954), (26.66, 2.905, -0.6493), (24.77, 2.694, -4.627), (26.89, 1.218, -1.576), (24.82, 0.9726, -4.627), (26.89, 1.209, 4.041), (26.64, 2.907, 4.041), (24.16, -0.1794, -1.805), (24.07, 3.239, -2.183), (24.48, -0.0536, -2.0), (24.46, 3.333, -2.183), (25.99, 3.37, -2.18), (26.17, 1.12, -2.177), (26.19, 2.675, -2.18), (26.37, 1.563, -2.18), (24.69, -0.631, 6.433), (24.73, 4.616, 6.433), (26.8, 0.8993, 6.433), (26.6, 2.912, 6.462), (24.16, 4.665, -0.5709), (24.4, -1.174, -0.5122), (24.31, 3.781, 4.077), (23.68, 3.405, 1.43), (23.69, -2.587, 0.08795), (23.6, -2.605, 1.411), (23.66, 4.59, 0.7852), (25.08, 0.527, -2.088), (25.11, -0.5648, -1.512), (25.23, -0.4766, 6.433), (24.79, 2.244, -4.627), (25.64, 0.7388, -2.166), (26.1, 0.1732, 6.433), (25.91, -0.01116, -1.796), (26.69, 0.5195, 4.102), (24.34, -1.174, 3.421), (23.54, -2.243, -0.4252), (23.77, -0.9238, -1.133), (25.15, 4.853, 6.433), (25.16, 4.443, 6.915), (25.16, 5.051, -0.6241), (25.18, 3.914, -2.18), (26.04, 0.5034, 6.915), (25.25, 0.001122, 6.915), (25.77, 3.673, -2.18), (26.19, 3.776, 6.44), (26.01, 3.554, 6.928), (26.03, 4.353, -0.6241), (24.43, -1.03, 4.115), (26.11, 0.007903, 4.114), (24.73, -0.8925, 4.1), (25.21, -0.753, 4.103), (26.37, 3.464, 4.056), (25.17, 4.9, 4.052), (26.08, 4.005, 4.056), (23.62, -1.098, 1.416), (23.01, -2.251, 1.113), (24.5, 2.14, 5.158), (24.18, 0.56, 3.418), (24.15, 4.664, 1.289), (24.54, -0.8374, 4.967), (26.4, 3.329, 6.452), (25.54, 4.158, 6.92), (24.79, 1.401, -4.627), (25.74, 4.331, 6.437), (25.66, 4.451, 4.054), (25.49, 3.947, -2.18), (25.59, 4.796, -0.6241), (23.68, 4.206, 1.142), (25.33, 3.034, -4.627), (25.63, 2.912, -4.627), (25.49, 3.05, -4.627)], [], [(5, 82, 4, 2, 0), (16, 17, 65, 88, 72, 27, 26, 68, 69), (19, 76, 77, 54), (14, 66, 79, 64, 43), (19, 54, 53, 36), (0, 2, 3, 1), (4, 82, 81, 51), (2, 4, 51, 50), (3, 2, 62, 63, 10), (1, 3, 10, 11), (5, 94, 49), (34, 13, 47, 19, 36), (97, 95, 23, 29, 56, 89, 31, 25, 7, 6, 20, 15, 18, 21, 96), (53, 57, 6, 7), (85, 52, 8, 46), (37, 35, 29, 23), (41, 40, 18, 15), (10, 34, 31, 89), (40, 38, 21, 18), (33, 28, 30, 32), (35, 11, 56, 29), (24, 60, 32, 30), (44, 45, 33, 32), (39, 24, 30, 41), (39, 41, 15, 20), (22, 38, 40, 28), (28, 40, 41, 30), (14, 37, 67, 66), (70, 92, 97, 96), (8, 35, 37, 14, 46), (38, 70, 96, 21), (0, 1, 11, 35, 8, 52), (16, 69, 55, 42), (17, 43, 64, 65), (17, 16, 42, 43), (26, 27, 45, 44), (48, 85, 46, 14, 43), (61, 47, 13, 12), (83, 86, 74, 61, 84), (50, 51, 12, 13), (42, 76, 74, 86), (54, 77, 75, 59), (57, 39, 20, 6), (53, 54, 59, 57), (57, 59, 24, 39), (59, 75, 60, 24), (11, 10, 89, 56), (10, 63, 13, 34), (50, 62, 2), (13, 63, 62, 50), (65, 64, 90, 88), (64, 79, 91, 90), (66, 67, 92, 93), (92, 67, 95, 97), (58, 68, 26, 44), (55, 69, 68, 58), (67, 37, 23, 95), (72, 71, 87, 45, 27), (87, 78, 33, 45), (73, 70, 38, 22), (43, 42, 86, 83), (77, 76, 42, 55), (74, 76, 19, 47, 61), (32, 60, 44), (75, 77, 55, 58), (60, 75, 58, 44), (33, 78, 22, 28), (80, 91, 93, 73), (78, 80, 73, 22), (83, 84, 9, 48), (81, 82, 5, 49), (43, 83, 48), (48, 9, 85), (49, 94, 85, 9), (71, 80, 78, 87), (93, 92, 70, 73), (34, 36, 25, 31), (88, 90, 71, 72), (93, 91, 79, 66), (90, 91, 80, 71), (9, 84, 81, 49), (81, 84, 61, 12, 51), (85, 94, 52), (94, 5, 0, 52), (36, 53, 7, 25)])
_uv = me_circle_005.uv_layers.new(name='UVMap')
_uv.uv.foreach_set('vector', [0.0, 0.0, 0.0, 0.0, 0.0, 0.0, 0.0, 0.0, 0.0, 0.0, 0.0, 0.0, 0.0, 0.0, 0.0, 0.0, 0.0, 0.0, 0.0, 0.0, 0.0, 0.0, 0.0, 0.0, 0.0, 0.0, 0.0, 0.0, 0.0, 0.0, 0.0, 0.0, 0.0, 0.0, 0.0, 0.0, 0.0, 0.0, 0.0, 0.0, 0.0, 0.0, 0.0, 0.0, 0.0, 0.0, 0.0, 0.0, 0.0, 0.0, 0.0, 0.0, 0.0, 0.0, 0.0, 0.0, 0.0, 0.0, 0.0, 0.0, 0.0, 0.0, 0.0, 0.0, 0.0, 0.0, 0.0, 0.0, 0.0, 0.0, 0.0, 0.0, 0.0, 0.0, 0.0, 0.0, 0.0, 0.0, 0.0, 0.0, 0.0, 0.0, 0.0, 0.0, 0.0, 0.0, 0.0, 0.0, 0.0, 0.0, 0.0, 0.0, 0.0, 0.0, 0.0, 0.0, 0.0, 0.0, 0.0, 0.0, 0.0, 0.0, 0.0, 0.0, 0.0, 0.0, 0.0, 0.0, 0.0, 0.0, 0.0, 0.0, 0.0, 0.0, 0.0, 0.0, 0.0, 0.0, 0.0, 0.0, 0.0, 0.0, 0.0, 0.0, 0.0, 0.0, 0.0, 0.0, 0.0, 0.0, 0.0, 0.0, 0.0, 0.0, 0.0, 0.0, 0.0, 0.0, 0.0, 0.0, 0.0, 0.0, 0.0, 0.0, 0.0, 0.0, 0.0, 0.0, 0.0, 0.0, 0.0, 0.0, 0.0, 0.0, 0.0, 0.0, 0.0, 0.0, 0.0, 0.0, 0.0, 0.0, 0.0, 0.0, 0.0, 0.0, 0.0, 0.0, 0.0, 0.0, 0.0, 0.0, 0.0, 0.0, 0.0, 0.0, 0.0, 0.0, 0.0, 0.0, 0.0, 0.0, 0.0, 0.0, 0.0, 0.0, 0.0, 0.0, 0.0, 0.0, 0.0, 0.0, 0.0, 0.0, 0.0, 0.0, 0.0, 0.0, 0.0, 0.0, 0.0, 0.0, 0.0, 0.0, 0.0, 0.0, 0.0, 0.0, 0.0, 0.0, 0.0, 0.0, 0.0, 0.0, 0.0, 0.0, 0.0, 0.0, 0.0, 0.0, 0.0, 0.0, 0.0, 0.0, 0.0, 0.0, 0.0, 0.0, 0.0, 0.0, 0.0, 0.0, 0.0, 0.0, 0.0, 0.0, 0.0, 0.0, 0.0, 0.0, 0.0, 0.0, 0.0, 0.0, 0.0, 0.0, 0.0, 0.0, 0.0, 0.0, 0.0, 0.0, 0.0, 0.0, 0.0, 0.0, 0.0, 0.0, 0.0, 0.0, 0.0, 0.0, 0.0, 0.0, 0.0, 0.0, 0.0, 0.0, 0.0, 0.0, 0.0, 0.0, 0.0, 0.0, 0.0, 0.0, 0.0, 0.0, 0.0, 0.0, 0.0, 0.0, 0.0, 0.0, 0.0, 0.0, 0.0, 0.0, 0.0, 0.0, 0.0, 0.0, 0.0, 0.0, 0.0, 0.0, 0.0, 0.0, 0.0, 0.0, 0.0, 0.0, 0.0, 0.0, 0.0, 0.0, 0.0, 0.0, 0.0, 0.0, 0.0, 0.0, 0.0, 0.0, 0.0, 0.0, 0.0, 0.0, 0.0, 0.0, 0.0, 0.0, 0.0, 0.0, 0.0, 0.0, 0.0, 0.0, 0.0, 0.0, 0.0, 0.0, 0.0, 0.0, 0.0, 0.0, 0.0, 0.0, 0.0, 0.0, 0.0, 0.0, 0.0, 0.0, 0.0, 0.0, 0.0, 0.0, 0.0, 0.0, 0.0, 0.0, 0.0, 0.0, 0.0, 0.0, 0.0, 0.0, 0.0, 0.0, 0.0, 0.0, 0.0, 0.0, 0.0, 0.0, 0.0, 0.0, 0.0, 0.0, 0.0, 0.0, 0.0, 0.0, 0.0, 0.0, 0.0, 0.0, 0.0, 0.0, 0.0, 0.0, 0.0, 0.0, 0.0, 0.0, 0.0, 0.0, 0.0, 0.0, 0.0, 0.0, 0.0, 0.0, 0.0, 0.0, 0.0, 0.0, 0.0, 0.0, 0.0, 0.0, 0.0, 0.0, 0.0, 0.0, 0.0, 0.0, 0.0, 0.0, 0.0, 0.0, 0.0, 0.0, 0.0, 0.0, 0.0, 0.0, 0.0, 0.0, 0.0, 0.0, 0.0, 0.0, 0.0, 0.0, 0.0, 0.0, 0.0, 0.0, 0.0, 0.0, 0.0, 0.0, 0.0, 0.0, 0.0, 0.0, 0.0, 0.0, 0.0, 0.0, 0.0, 0.0, 0.0, 0.0, 0.0, 0.0, 0.0, 0.0, 0.0, 0.0, 0.0, 0.0, 0.0, 0.0, 0.0, 0.0, 0.0, 0.0, 0.0, 0.0, 0.0, 0.0, 0.0, 0.0, 0.0, 0.0, 0.0, 0.0, 0.0, 0.0, 0.0, 0.0, 0.0, 0.0, 0.0, 0.0, 0.0, 0.0, 0.0, 0.0, 0.0, 0.0, 0.0, 0.0, 0.0, 0.0, 0.0, 0.0, 0.0, 0.0, 0.0, 0.0, 0.0, 0.0, 0.0, 0.0, 0.0, 0.0, 0.0, 0.0, 0.0, 0.0, 0.0, 0.0, 0.0, 0.0, 0.0, 0.0, 0.0, 0.0, 0.0, 0.0, 0.0, 0.0, 0.0, 0.0, 0.0, 0.0, 0.0, 0.0, 0.0, 0.0, 0.0, 0.0, 0.0, 0.0, 0.0, 0.0, 0.0, 0.0, 0.0, 0.0, 0.0, 0.0, 0.0, 0.0, 0.0, 0.0, 0.0, 0.0, 0.0, 0.0, 0.0, 0.0, 0.0, 0.0, 0.0, 0.0, 0.0, 0.0, 0.0, 0.0, 0.0, 0.0, 0.0, 0.0, 0.0, 0.0, 0.0, 0.0, 0.0, 0.0, 0.0, 0.0, 0.0, 0.0, 0.0, 0.0, 0.0, 0.0, 0.0, 0.0, 0.0, 0.0, 0.0, 0.0, 0.0, 0.0, 0.0, 0.0, 0.0, 0.0, 0.0, 0.0, 0.0, 0.0, 0.0, 0.0, 0.0, 0.0, 0.0, 0.0, 0.0, 0.0, 0.0, 0.0, 0.0, 0.0, 0.0, 0.0, 0.0, 0.0, 0.0, 0.0, 0.0, 0.0, 0.0, 0.0, 0.0, 0.0, 0.0, 0.0, 0.0, 0.0, 0.0, 0.0, 0.0, 0.0, 0.0, 0.0, 0.0, 0.0, 0.0, 0.0, 0.0, 0.0, 0.0, 0.0, 0.0, 0.0, 0.0, 0.0, 0.0, 0.0, 0.0, 0.0, 0.0, 0.0, 0.0, 0.0, 0.0, 0.0, 0.0, 0.0, 0.0, 0.0, 0.0, 0.0, 0.0, 0.0, 0.0, 0.0, 0.0, 0.0, 0.0, 0.0, 0.0, 0.0, 0.0, 0.0, 0.0, 0.0, 0.0, 0.0, 0.0, 0.0, 0.0, 0.0, 0.0, 0.0, 0.0, 0.0, 0.0, 0.0, 0.0, 0.0, 0.0, 0.0, 0.0, 0.0, 0.0, 0.0, 0.0, 0.0, 0.0, 0.0, 0.0, 0.0, 0.0, 0.0, 0.0, 0.0, 0.0, 0.0, 0.0, 0.0, 0.0, 0.0, 0.0, 0.0, 0.0, 0.0, 0.0, 0.0, 0.0, 0.0, 0.0, 0.0, 0.0, 0.0, 0.0, 0.0, 0.0, 0.0, 0.0, 0.0, 0.0, 0.0, 0.0, 0.0, 0.0, 0.0])
me_circle_005.use_remesh_fix_poles = True
me_circle_005.use_remesh_preserve_attributes = False
me_circle_005.update()
me_circle_006 = bpy.data.meshes.new('Circle.006')
me_circle_006.from_pydata([(3.564, 26.8, -1.001), (2.665, 26.16, -0.07936), (2.232, 31.12, -0.5307), (1.785, 31.12, 0.1679), (1.386, 34.55, -0.2456), (1.085, 34.46, 0.4017), (3.887, 25.6, -0.5689), (1.045, 34.77, 0.1183), (7.333, 26.62, -0.5689), (7.333, 27.39, -1.001), (7.333, 30.13, 0.1679), (7.333, 30.13, -0.5307), (7.333, 26.98, -0.07936), (7.333, 32.44, 0.1183), (7.333, 32.31, -0.2456), (7.333, 32.25, 0.4017), (11.4, 27.41, -0.4172), (11.4, 27.95, -0.885), (11.4, 30.07, 0.1504), (11.4, 30.02, -0.5467), (11.4, 27.71, 0.05418), (11.4, 31.79, -0.009768), (11.4, 31.66, -0.3664), (11.4, 31.66, 0.2825)], [], [(0, 2, 3, 1, 6), (2, 4, 7, 5, 3), (12, 10, 18, 20), (13, 14, 22, 21), (1, 3, 10, 12), (0, 6, 8, 9), (6, 1, 12, 8), (3, 5, 15, 10), (2, 0, 9, 11), (5, 7, 13, 15), (4, 2, 11, 14), (7, 4, 14, 13), (17, 16, 20, 18, 19), (19, 18, 23, 21, 22), (9, 8, 16, 17), (8, 12, 20, 16), (10, 15, 23, 18), (11, 9, 17, 19), (15, 13, 21, 23), (14, 11, 19, 22)])
_uv = me_circle_006.uv_layers.new(name='UVMap')
_uv.uv.foreach_set('vector', [0.0, 0.0, 0.0, 0.0, 0.0, 0.0, 0.0, 0.0, 0.0, 0.0, 0.0, 0.0, 0.0, 0.0, 0.0, 0.0, 0.0, 0.0, 0.0, 0.0, 0.0, 0.0, 0.0, 0.0, 0.0, 0.0, 0.0, 0.0, 0.0, 0.0, 0.0, 0.0, 0.0, 0.0, 0.0, 0.0, 0.0, 0.0, 0.0, 0.0, 0.0, 0.0, 0.0, 0.0, 0.0, 0.0, 0.0, 0.0, 0.0, 0.0, 0.0, 0.0, 0.0, 0.0, 0.0, 0.0, 0.0, 0.0, 0.0, 0.0, 0.0, 0.0, 0.0, 0.0, 0.0, 0.0, 0.0, 0.0, 0.0, 0.0, 0.0, 0.0, 0.0, 0.0, 0.0, 0.0, 0.0, 0.0, 0.0, 0.0, 0.0, 0.0, 0.0, 0.0, 0.0, 0.0, 0.0, 0.0, 0.0, 0.0, 0.0, 0.0, 0.0, 0.0, 0.0, 0.0, 0.0, 0.0, 0.0, 0.0, 0.0, 0.0, 0.0, 0.0, 0.0, 0.0, 0.0, 0.0, 0.0, 0.0, 0.0, 0.0, 0.0, 0.0, 0.0, 0.0, 0.0, 0.0, 0.0, 0.0, 0.0, 0.0, 0.0, 0.0, 0.0, 0.0, 0.0, 0.0, 0.0, 0.0, 0.0, 0.0, 0.0, 0.0, 0.0, 0.0, 0.0, 0.0, 0.0, 0.0, 0.0, 0.0, 0.0, 0.0, 0.0, 0.0, 0.0, 0.0, 0.0, 0.0, 0.0, 0.0, 0.0, 0.0, 0.0, 0.0, 0.0, 0.0, 0.0, 0.0, 0.0, 0.0, 0.0, 0.0, 0.0, 0.0, 0.0, 0.0])
me_circle_006.use_remesh_fix_poles = True
me_circle_006.use_remesh_preserve_attributes = False
me_circle_006.update()
me_circle_007 = bpy.data.meshes.new('Circle.007')
me_circle_007.from_pydata([(0.0, 32.87, 8.266), (0.0, 37.3, 8.266), (0.0, 32.85, 9.027), (0.0, 37.39, 9.027), (0.1592, 32.88, 8.24), (0.1508, 37.27, 8.24), (0.2012, 32.86, 8.998), (0.2014, 37.39, 8.998), (0.0, 37.68, 8.45), (0.0, 32.6, 8.45), (0.2638, 37.59, 8.42), (0.2693, 32.62, 8.42), (0.0, 37.69, 8.824), (0.0, 32.56, 8.824), (0.2806, 37.65, 8.795), (0.2822, 32.57, 8.795)], [], [(12, 3, 2, 13), (14, 15, 6, 7), (13, 2, 6, 15), (2, 3, 7, 6), (8, 1, 5, 10), (1, 0, 4, 5), (12, 8, 10, 14), (0, 9, 11, 4), (5, 4, 11, 10), (1, 8, 9, 0), (3, 12, 14, 7), (9, 13, 15, 11), (10, 11, 15, 14), (8, 12, 13, 9)])
_uv = me_circle_007.uv_layers.new(name='UVMap')
_uv.uv.foreach_set('vector', [0.0, 0.0, 0.0, 0.0, 0.0, 0.0, 0.0, 0.0, 0.0, 0.0, 0.0, 0.0, 0.0, 0.0, 0.0, 0.0, 0.0, 0.0, 0.0, 0.0, 0.0, 0.0, 0.0, 0.0, 0.0, 0.0, 0.0, 0.0, 0.0, 0.0, 0.0, 0.0, 0.0, 0.0, 0.0, 0.0, 0.0, 0.0, 0.0, 0.0, 0.0, 0.0, 0.0, 0.0, 0.0, 0.0, 0.0, 0.0, 0.0, 0.0, 0.0, 0.0, 0.0, 0.0, 0.0, 0.0, 0.0, 0.0, 0.0, 0.0, 0.0, 0.0, 0.0, 0.0, 0.0, 0.0, 0.0, 0.0, 0.0, 0.0, 0.0, 0.0, 0.0, 0.0, 0.0, 0.0, 0.0, 0.0, 0.0, 0.0, 0.0, 0.0, 0.0, 0.0, 0.0, 0.0, 0.0, 0.0, 0.0, 0.0, 0.0, 0.0, 0.0, 0.0, 0.0, 0.0, 0.0, 0.0, 0.0, 0.0, 0.0, 0.0, 0.0, 0.0, 0.0, 0.0, 0.0, 0.0, 0.0, 0.0, 0.0, 0.0])
me_circle_007.use_remesh_fix_poles = True
me_circle_007.use_remesh_preserve_attributes = False
me_circle_007.update()
me_circle_011 = bpy.data.meshes.new('Circle.011')
me_circle_011.from_pydata([(25.69, 2.516, 6.917), (25.13, 2.285, 6.917), (24.9, 1.729, 6.917), (25.13, 1.173, 6.917), (25.69, 0.9424, 6.917), (26.24, 1.173, 6.917), (26.47, 1.729, 6.917), (26.24, 2.285, 6.917), (25.55, 1.866, 7.143), (25.69, 1.923, 7.143), (25.49, 1.729, 7.143), (25.55, 1.592, 7.143), (25.69, 1.535, 7.143), (25.82, 1.592, 7.143), (25.88, 1.729, 7.143), (25.82, 1.866, 7.143), (25.13, 2.285, 7.143), (25.69, 2.516, 7.143), (24.9, 1.729, 7.143), (25.13, 1.173, 7.143), (25.69, 0.9424, 7.143), (26.24, 1.173, 7.143), (26.47, 1.729, 7.143), (26.24, 2.285, 7.143), (25.55, 1.866, 7.915), (25.69, 1.923, 7.915), (25.49, 1.729, 7.915), (25.55, 1.592, 7.915), (25.69, 1.535, 7.915), (25.82, 1.592, 7.915), (25.88, 1.729, 7.915), (25.82, 1.866, 7.915), (25.24, 2.181, 7.711), (25.69, 2.368, 7.711), (25.05, 1.729, 7.711), (25.24, 1.277, 7.711), (25.69, 1.09, 7.711), (26.14, 1.277, 7.711), (26.33, 1.729, 7.711), (26.14, 2.181, 7.711), (25.24, 2.181, 7.833), (25.69, 2.368, 7.833), (25.05, 1.729, 7.833), (25.24, 1.277, 7.833), (25.69, 1.09, 7.833), (26.14, 1.277, 7.833), (26.33, 1.729, 7.833), (26.14, 2.181, 7.833)], [], [(1, 0, 7, 6, 5, 4, 3, 2), (9, 8, 24, 25), (2, 3, 19, 18), (0, 1, 16, 17), (7, 0, 17, 23), (5, 6, 22, 21), (3, 4, 20, 19), (1, 2, 18, 16), (6, 7, 23, 22), (4, 5, 21, 20), (8, 9, 17, 16), (10, 8, 16, 18), (11, 10, 18, 19), (12, 11, 19, 20), (13, 12, 20, 21), (14, 13, 21, 22), (15, 14, 22, 23), (9, 15, 23, 17), (24, 26, 27, 28, 29, 30, 31, 25), (15, 9, 25, 31), (13, 14, 30, 29), (11, 12, 28, 27), (8, 10, 26, 24), (14, 15, 31, 30), (12, 13, 29, 28), (10, 11, 27, 26), (32, 33, 39, 38, 37, 36, 35, 34), (40, 42, 43, 44, 45, 46, 47, 41), (35, 36, 44, 43), (32, 34, 42, 40), (38, 39, 47, 46), (36, 37, 45, 44), (34, 35, 43, 42), (33, 32, 40, 41), (39, 33, 41, 47), (37, 38, 46, 45)])
_uv = me_circle_011.uv_layers.new(name='UVMap')
_uv.uv.foreach_set('vector', [0.0, 0.0, 0.0, 0.0, 0.0, 0.0, 0.0, 0.0, 0.0, 0.0, 0.0, 0.0, 0.0, 0.0, 0.0, 0.0, 0.0, 0.0, 0.0, 0.0, 0.0, 0.0, 0.0, 0.0, 0.0, 0.0, 0.0, 0.0, 0.0, 0.0, 0.0, 0.0, 0.0, 0.0, 0.0, 0.0, 0.0, 0.0, 0.0, 0.0, 0.0, 0.0, 0.0, 0.0, 0.0, 0.0, 0.0, 0.0, 0.0, 0.0, 0.0, 0.0, 0.0, 0.0, 0.0, 0.0, 0.0, 0.0, 0.0, 0.0, 0.0, 0.0, 0.0, 0.0, 0.0, 0.0, 0.0, 0.0, 0.0, 0.0, 0.0, 0.0, 0.0, 0.0, 0.0, 0.0, 0.0, 0.0, 0.0, 0.0, 0.0, 0.0, 0.0, 0.0, 0.0, 0.0, 0.0, 0.0, 0.0, 0.0, 0.0, 0.0, 0.0, 0.0, 0.0, 0.0, 0.0, 0.0, 0.0, 0.0, 0.0, 0.0, 0.0, 0.0, 0.0, 0.0, 0.0, 0.0, 0.0, 0.0, 0.0, 0.0, 0.0, 0.0, 0.0, 0.0, 0.0, 0.0, 0.0, 0.0, 0.0, 0.0, 0.0, 0.0, 0.0, 0.0, 0.0, 0.0, 0.0, 0.0, 0.0, 0.0, 0.0, 0.0, 0.0, 0.0, 0.0, 0.0, 0.0, 0.0, 0.0, 0.0, 0.0, 0.0, 0.0, 0.0, 0.0, 0.0, 0.0, 0.0, 0.0, 0.0, 0.0, 0.0, 0.0, 0.0, 0.0, 0.0, 0.0, 0.0, 0.0, 0.0, 0.0, 0.0, 0.0, 0.0, 0.0, 0.0, 0.0, 0.0, 0.0, 0.0, 0.0, 0.0, 0.0, 0.0, 0.0, 0.0, 0.0, 0.0, 0.0, 0.0, 0.0, 0.0, 0.0, 0.0, 0.0, 0.0, 0.0, 0.0, 0.0, 0.0, 0.0, 0.0, 0.0, 0.0, 0.0, 0.0, 0.0, 0.0, 0.0, 0.0, 0.0, 0.0, 0.0, 0.0, 0.0, 0.0, 0.0, 0.0, 0.0, 0.0, 0.0, 0.0, 0.0, 0.0, 0.0, 0.0, 0.0, 0.0, 0.0, 0.0, 0.0, 0.0, 0.0, 0.0, 0.0, 0.0, 0.0, 0.0, 0.0, 0.0, 0.0, 0.0, 0.0, 0.0, 0.0, 0.0, 0.0, 0.0, 0.0, 0.0, 0.0, 0.0, 0.0, 0.0, 0.0, 0.0, 0.0, 0.0, 0.0, 0.0, 0.0, 0.0, 0.0, 0.0, 0.0, 0.0, 0.0, 0.0, 0.0, 0.0, 0.0, 0.0, 0.0, 0.0, 0.0, 0.0, 0.0, 0.0, 0.0, 0.0, 0.0, 0.0, 0.0, 0.0, 0.0, 0.0, 0.0, 0.0, 0.0, 0.0, 0.0, 0.0, 0.0, 0.0, 0.0, 0.0, 0.0, 0.0, 0.0, 0.0, 0.0, 0.0, 0.0, 0.0, 0.0, 0.0, 0.0, 0.0, 0.0, 0.0, 0.0, 0.0, 0.0, 0.0, 0.0, 0.0, 0.0, 0.0, 0.0, 0.0, 0.0, 0.0, 0.0, 0.0, 0.0, 0.0, 0.0, 0.0])
me_circle_011.use_remesh_fix_poles = True
me_circle_011.use_remesh_preserve_attributes = False
me_circle_011.update()
me_plane_001 = bpy.data.meshes.new('Plane.001')
me_plane_001.from_pydata([(-0.3738, -0.2161, 0.7467), (-0.3738, -0.253, 0.6674), (-0.3738, 0.09995, 0.7621), (-0.3738, 0.07412, 0.6327), (-0.3738, 0.1562, 0.6993), (-24.84, -0.5694, 0.7639), (-24.84, -0.6767, 0.654), (-25.06, 0.4542, 0.7853), (-25.06, 0.3791, 0.6059), (-25.06, 0.6178, 0.6976), (-24.75, 0.5071, 0.6976), (-24.75, 0.2684, 0.6059), (-24.75, -0.6825, 0.654), (-24.75, -0.5752, 0.7639), (-24.75, 0.3435, 0.7853), (-3.677, 0.2684, 0.6059), (-3.138, -0.6465, 0.6423), (-3.677, 0.3435, 0.7853), (-3.241, 0.5071, 0.6976), (-3.138, -0.5601, 0.7797), (-2.799, -0.02986, 0.6284), (-2.799, -0.6465, 0.6653), (-2.799, 0.01599, 0.7658), (-2.799, 0.1159, 0.6992), (-2.799, -0.5601, 0.7495), (-3.138, 0.05628, 0.6984), (-3.138, -0.5601, 0.7646), (-3.138, -0.1359, 0.6053), (-3.138, -0.6465, 0.6538), (-3.138, -0.07546, 0.7861), (-0.4071, -0.2359, 0.6122), (-0.4517, -0.2616, 0.6122), (-0.4517, -0.3131, 0.6122), (-0.4071, -0.3388, 0.6122), (-0.3626, -0.3131, 0.6122), (-0.3626, -0.2616, 0.6122), (-0.4517, -0.2616, 0.1028), (-0.4071, -0.2359, 0.1028), (-0.4517, -0.3131, 0.1028), (-0.4071, -0.3388, 0.1028), (-0.3626, -0.3131, 0.1028), (-0.3626, -0.2616, 0.1028), (-0.4517, -0.2616, 0.7616), (-0.4071, -0.2359, 0.7616), (-0.4517, -0.3131, 0.7616), (-0.4071, -0.3388, 0.7616), (-0.3626, -0.3131, 0.7616), (-0.3626, -0.2616, 0.7616)], [], [(0, 2, 4, 3, 1), (5, 6, 8, 9, 7), (11, 10, 9, 8), (12, 11, 8, 6), (14, 13, 5, 7), (10, 14, 7, 9), (13, 12, 6, 5), (19, 16, 12, 13), (18, 17, 14, 10), (17, 19, 13, 14), (16, 15, 11, 12), (15, 18, 10, 11), (27, 25, 18, 15), (28, 27, 15, 16), (29, 26, 19, 17), (25, 29, 17, 18), (26, 28, 16, 19), (0, 1, 21, 24), (4, 2, 22, 23), (2, 0, 24, 22), (1, 3, 20, 21), (3, 4, 23, 20), (24, 21, 28, 26), (23, 22, 29, 25), (22, 24, 26, 29), (21, 20, 27, 28), (20, 23, 25, 27), (31, 30, 43, 42), (36, 38, 39, 40, 41, 37), (30, 31, 36, 37), (35, 30, 37, 41), (33, 34, 40, 39), (31, 32, 38, 36), (34, 35, 41, 40), (32, 33, 39, 38), (42, 43, 47, 46, 45, 44), (30, 35, 47, 43), (34, 33, 45, 46), (32, 31, 42, 44), (35, 34, 46, 47), (33, 32, 44, 45)])
_uv = me_plane_001.uv_layers.new(name='UVMap')
_uv.uv.foreach_set('vector', [0.0, 0.0, 0.0, 1.0, 0.5, 1.0, 1.0, 1.0, 1.0, 0.0, 0.0, 0.0, 1.0, 0.0, 1.0, 1.0, 0.5, 1.0, 0.0, 1.0, 1.0, 1.0, 0.5, 1.0, 0.5, 1.0, 1.0, 1.0, 1.0, 0.0, 1.0, 1.0, 1.0, 1.0, 1.0, 0.0, 0.0, 1.0, 0.0, 0.0, 0.0, 0.0, 0.0, 1.0, 0.5, 1.0, 0.0, 1.0, 0.0, 1.0, 0.5, 1.0, 0.0, 0.0, 1.0, 0.0, 1.0, 0.0, 0.0, 0.0, 0.0, 0.0, 1.0, 0.0, 1.0, 0.0, 0.0, 0.0, 0.5, 1.0, 0.0, 1.0, 0.0, 1.0, 0.5, 1.0, 0.0, 1.0, 0.0, 0.0, 0.0, 0.0, 0.0, 1.0, 1.0, 0.0, 1.0, 1.0, 1.0, 1.0, 1.0, 0.0, 1.0, 1.0, 0.5, 1.0, 0.5, 1.0, 1.0, 1.0, 1.0, 1.0, 0.5, 1.0, 0.5, 1.0, 1.0, 1.0, 1.0, 0.0, 1.0, 1.0, 1.0, 1.0, 1.0, 0.0, 0.0, 1.0, 0.0, 0.0, 0.0, 0.0, 0.0, 1.0, 0.5, 1.0, 0.0, 1.0, 0.0, 1.0, 0.5, 1.0, 0.0, 0.0, 1.0, 0.0, 1.0, 0.0, 0.0, 0.0, 0.0, 0.0, 1.0, 0.0, 1.0, 0.0, 0.0, 0.0, 0.5, 1.0, 0.0, 1.0, 0.0, 1.0, 0.5, 1.0, 0.0, 1.0, 0.0, 0.0, 0.0, 0.0, 0.0, 1.0, 1.0, 0.0, 1.0, 1.0, 1.0, 1.0, 1.0, 0.0, 1.0, 1.0, 0.5, 1.0, 0.5, 1.0, 1.0, 1.0, 0.0, 0.0, 1.0, 0.0, 1.0, 0.0, 0.0, 0.0, 0.5, 1.0, 0.0, 1.0, 0.0, 1.0, 0.5, 1.0, 0.0, 1.0, 0.0, 0.0, 0.0, 0.0, 0.0, 1.0, 1.0, 0.0, 1.0, 1.0, 1.0, 1.0, 1.0, 0.0, 1.0, 1.0, 0.5, 1.0, 0.5, 1.0, 1.0, 1.0, 0.0, 0.0, 0.0, 0.0, 0.0, 0.0, 0.0, 0.0, 0.0, 0.0, 0.0, 0.0, 0.0, 0.0, 0.0, 0.0, 0.0, 0.0, 0.0, 0.0, 0.0, 0.0, 0.0, 0.0, 0.0, 0.0, 0.0, 0.0, 0.0, 0.0, 0.0, 0.0, 0.0, 0.0, 0.0, 0.0, 0.0, 0.0, 0.0, 0.0, 0.0, 0.0, 0.0, 0.0, 0.0, 0.0, 0.0, 0.0, 0.0, 0.0, 0.0, 0.0, 0.0, 0.0, 0.0, 0.0, 0.0, 0.0, 0.0, 0.0, 0.0, 0.0, 0.0, 0.0, 0.0, 0.0, 0.0, 0.0, 0.0, 0.0, 0.0, 0.0, 0.0, 0.0, 0.0, 0.0, 0.0, 0.0, 0.0, 0.0, 0.0, 0.0, 0.0, 0.0, 0.0, 0.0, 0.0, 0.0, 0.0, 0.0, 0.0, 0.0, 0.0, 0.0, 0.0, 0.0, 0.0, 0.0, 0.0, 0.0, 0.0, 0.0, 0.0, 0.0, 0.0, 0.0, 0.0, 0.0, 0.0, 0.0, 0.0, 0.0, 0.0, 0.0, 0.0, 0.0, 0.0, 0.0, 0.0, 0.0])
me_plane_001.use_remesh_fix_poles = True
me_plane_001.use_remesh_preserve_attributes = False
me_plane_001.update()
me_circle_008 = bpy.data.meshes.new('Circle.008')
me_circle_008.from_pydata([(14.4, -21.07, 0.3708), (14.4, -21.07, -1.135), (15.15, -21.07, -1.446), (15.9, -21.07, -1.135), (15.9, -21.07, 0.3708), (14.08, -21.07, -0.3819), (15.15, -21.07, 0.6826), (16.21, -21.07, -0.3819), (15.49, -18.32, -0.02987), (15.64, -18.32, -0.3834), (15.49, -18.32, -0.7369), (15.14, -18.32, -0.8834), (14.79, -18.32, -0.7369), (14.64, -18.32, -0.3834), (15.14, -18.32, 0.1166), (14.79, -18.32, -0.02987), (13.89, -29.06, 0.8863), (15.16, -29.06, 1.411), (13.37, -29.06, -0.3804), (13.89, -29.06, -1.647), (15.16, -29.06, -2.172), (16.42, -29.06, -1.647), (16.95, -29.06, -0.3804), (16.42, -29.06, 0.8863), (14.65, -19.82, 0.1057), (15.14, -19.82, 0.3083), (14.45, -19.82, -0.3834), (14.65, -19.82, -0.8725), (15.14, -19.82, -1.075), (15.63, -19.82, -0.8725), (15.83, -19.82, -0.3834), (15.63, -19.82, 0.1057), (14.04, -31.39, 0.7164), (15.14, -31.39, 1.172), (13.58, -31.39, -0.3834), (14.04, -31.39, -1.483), (15.14, -31.39, -1.939), (16.24, -31.39, -1.483), (16.7, -31.39, -0.3834), (16.24, -31.39, 0.7164), (16.42, -23.9, 0.8863), (16.95, -23.9, -0.3804), (16.42, -23.9, -1.647), (15.16, -23.9, -2.172), (13.89, -23.9, -1.647), (13.37, -23.9, -0.3804), (15.16, -23.9, 1.411), (13.89, -23.9, 0.8863)], [], [(23, 17, 46, 40), (0, 6, 46, 47), (30, 29, 3, 7), (26, 24, 0, 5), (27, 28, 11, 12), (26, 27, 12, 13), (29, 28, 2, 3), (15, 13, 12, 11, 10, 9, 8, 14), (30, 31, 8, 9), (27, 26, 5, 1), (17, 23, 39, 33), (21, 22, 41, 42), (22, 23, 40, 41), (19, 20, 43, 44), (17, 16, 47, 46), (18, 19, 44, 45), (20, 21, 42, 43), (16, 18, 45, 47), (31, 25, 14, 8), (7, 3, 42, 41), (2, 1, 44, 43), (5, 0, 47, 45), (6, 4, 40, 46), (3, 2, 43, 42), (4, 7, 41, 40), (1, 5, 45, 44), (32, 33, 39, 38, 37, 36, 35, 34), (22, 21, 37, 38), (20, 19, 35, 36), (18, 16, 32, 34), (23, 22, 38, 39), (21, 20, 36, 37), (19, 18, 34, 35), (16, 17, 33, 32), (31, 30, 7, 4), (28, 29, 10, 11), (29, 30, 9, 10), (25, 31, 4, 6), (25, 24, 15, 14), (24, 26, 13, 15), (28, 27, 1, 2), (24, 25, 6, 0)])
_uv = me_circle_008.uv_layers.new(name='UVMap')
_uv.uv.foreach_set('vector', [0.0, 0.0, 0.0, 0.0, 0.0, 0.0, 0.0, 0.0, 0.0, 0.0, 0.0, 0.0, 0.0, 0.0, 0.0, 0.0, 0.0, 0.0, 0.0, 0.0, 0.0, 0.0, 0.0, 0.0, 0.0, 0.0, 0.0, 0.0, 0.0, 0.0, 0.0, 0.0, 0.0, 0.0, 0.0, 0.0, 0.0, 0.0, 0.0, 0.0, 0.0, 0.0, 0.0, 0.0, 0.0, 0.0, 0.0, 0.0, 0.0, 0.0, 0.0, 0.0, 0.0, 0.0, 0.0, 0.0, 0.0, 0.0, 0.0, 0.0, 0.0, 0.0, 0.0, 0.0, 0.0, 0.0, 0.0, 0.0, 0.0, 0.0, 0.0, 0.0, 0.0, 0.0, 0.0, 0.0, 0.0, 0.0, 0.0, 0.0, 0.0, 0.0, 0.0, 0.0, 0.0, 0.0, 0.0, 0.0, 0.0, 0.0, 0.0, 0.0, 0.0, 0.0, 0.0, 0.0, 0.0, 0.0, 0.0, 0.0, 0.0, 0.0, 0.0, 0.0, 0.0, 0.0, 0.0, 0.0, 0.0, 0.0, 0.0, 0.0, 0.0, 0.0, 0.0, 0.0, 0.0, 0.0, 0.0, 0.0, 0.0, 0.0, 0.0, 0.0, 0.0, 0.0, 0.0, 0.0, 0.0, 0.0, 0.0, 0.0, 0.0, 0.0, 0.0, 0.0, 0.0, 0.0, 0.0, 0.0, 0.0, 0.0, 0.0, 0.0, 0.0, 0.0, 0.0, 0.0, 0.0, 0.0, 0.0, 0.0, 0.0, 0.0, 0.0, 0.0, 0.0, 0.0, 0.0, 0.0, 0.0, 0.0, 0.0, 0.0, 0.0, 0.0, 0.0, 0.0, 0.0, 0.0, 0.0, 0.0, 0.0, 0.0, 0.0, 0.0, 0.0, 0.0, 0.0, 0.0, 0.0, 0.0, 0.0, 0.0, 0.0, 0.0, 0.0, 0.0, 0.0, 0.0, 0.0, 0.0, 0.0, 0.0, 0.0, 0.0, 0.0, 0.0, 0.0, 0.0, 0.0, 0.0, 0.0, 0.0, 0.0, 0.0, 0.0, 0.0, 0.0, 0.0, 0.0, 0.0, 0.0, 0.0, 0.0, 0.0, 0.0, 0.0, 0.0, 0.0, 0.0, 0.0, 0.0, 0.0, 0.0, 0.0, 0.0, 0.0, 0.0, 0.0, 0.0, 0.0, 0.0, 0.0, 0.0, 0.0, 0.0, 0.0, 0.0, 0.0, 0.0, 0.0, 0.0, 0.0, 0.0, 0.0, 0.0, 0.0, 0.0, 0.0, 0.0, 0.0, 0.0, 0.0, 0.0, 0.0, 0.0, 0.0, 0.0, 0.0, 0.0, 0.0, 0.0, 0.0, 0.0, 0.0, 0.0, 0.0, 0.0, 0.0, 0.0, 0.0, 0.0, 0.0, 0.0, 0.0, 0.0, 0.0, 0.0, 0.0, 0.0, 0.0, 0.0, 0.0, 0.0, 0.0, 0.0, 0.0, 0.0, 0.0, 0.0, 0.0, 0.0, 0.0, 0.0, 0.0, 0.0, 0.0, 0.0, 0.0, 0.0, 0.0, 0.0, 0.0, 0.0, 0.0, 0.0, 0.0, 0.0, 0.0, 0.0, 0.0, 0.0, 0.0, 0.0, 0.0, 0.0, 0.0, 0.0, 0.0, 0.0, 0.0, 0.0, 0.0, 0.0, 0.0, 0.0, 0.0, 0.0, 0.0, 0.0, 0.0, 0.0, 0.0, 0.0, 0.0, 0.0, 0.0, 0.0, 0.0, 0.0, 0.0, 0.0, 0.0, 0.0, 0.0, 0.0, 0.0, 0.0, 0.0, 0.0, 0.0])
me_circle_008.use_remesh_fix_poles = True
me_circle_008.use_remesh_preserve_attributes = False
me_circle_008.update()
me_circle_012 = bpy.data.meshes.new('Circle.012')
me_circle_012.from_pydata([(-3.493, 0.0, -1.907), (0.0, 0.0, -2.528), (3.493, 0.0, -1.907), (-4.94, 0.0, -0.4054), (-3.493, 0.0, 1.34), (0.0, -4.376, -0.9961), (4.94, 0.0, -0.4054), (3.493, 0.0, 1.34), (0.0, -2.188, -1.552), (-2.201, -4.376, -0.6811), (-3.112, -4.376, 0.07936), (-2.201, -4.376, 0.8398), (2.201, -4.376, -0.6811), (3.112, -4.376, 0.07936), (-2.847, -2.188, -1.084), (2.201, -4.376, 0.8398), (2.847, -2.188, -1.084), (4.026, -2.188, 0.04711), (-4.026, -2.188, 0.04711), (-1.747, 0.0, 1.456), (1.747, 0.0, 1.456), (-1.1, -4.376, 0.8987), (-2.847, -2.188, 1.178), (1.1, -4.376, 0.8987), (2.847, -2.188, 1.178), (3.17, -1.094, 1.137), (0.0, -3.308, 1.696), (0.0, -4.376, 0.9575), (0.0, 0.0, 1.559), (0.0, -2.188, 1.683), (1.252, -1.382, 1.594), (-1.252, -1.382, 1.594), (-0.9876, -3.175, 1.637), (-0.419, -3.765, 1.678), (0.9876, -3.175, 1.637), (0.0, -1.554, 1.668), (-3.17, -1.094, 1.137), (-1.14, -2.146, 1.612), (-2.022, -4.194, 1.263), (0.419, -3.765, 1.678), (1.14, -2.146, 1.612), (2.022, -4.194, 1.263), (-2.02, -6.093, 0.1299), (-1.429, -6.093, -0.3638), (2.02, -6.093, 0.1299), (1.429, -6.093, -0.3638), (0.7143, -6.093, 0.6618), (1.429, -6.093, 0.6236), (-0.7143, -6.093, 0.6618), (-1.429, -6.093, 0.6236), (8.364e-09, -6.093, 0.7), (8.364e-09, -6.093, -0.5683)], [], [(30, 40, 29, 35), (0, 14, 8, 1), (28, 36, 19), (14, 9, 5, 8), (6, 17, 24, 25, 7), (8, 16, 2, 1), (5, 12, 16, 8), (36, 22, 18, 3, 4), (34, 40, 24, 41), (28, 35, 31), (6, 2, 16, 17), (28, 20, 25), (26, 27, 33, 32), (28, 30, 35), (17, 16, 12, 13), (24, 15, 23, 41), (38, 21, 11, 22), (3, 18, 14, 0), (18, 10, 9, 14), (29, 40, 34, 26), (22, 11, 10, 18), (29, 26, 32, 37), (19, 36, 4), (39, 34, 41, 27), (26, 34, 39, 27), (28, 1, 2, 6, 7, 20), (20, 7, 25), (27, 41, 23), (23, 15, 47, 46), (21, 27, 50, 48), (28, 19, 4, 3, 0, 1), (27, 21, 38), (37, 22, 36, 31), (31, 36, 28), (32, 38, 22, 37), (33, 27, 38, 32), (31, 35, 29, 37), (40, 30, 25, 24), (30, 28, 25), (51, 50, 46, 47, 44, 45), (51, 43, 42, 49, 48, 50), (10, 11, 49, 42), (12, 5, 51, 45), (5, 9, 43, 51), (13, 12, 45, 44), (27, 23, 46, 50), (15, 13, 44, 47), (11, 21, 48, 49), (9, 10, 42, 43), (17, 13, 15, 24)])
_uv = me_circle_012.uv_layers.new(name='UVMap')
_uv.uv.foreach_set('vector', [0.0, 0.0, 0.0, 0.0, 0.0, 0.0, 0.0, 0.0, 0.0, 0.0, 0.0, 0.0, 0.0, 0.0, 0.0, 0.0, 0.0, 0.0, 0.0, 0.0, 0.0, 0.0, 0.0, 0.0, 0.0, 0.0, 0.0, 0.0, 0.0, 0.0, 0.0, 0.0, 0.0, 0.0, 0.0, 0.0, 0.0, 0.0, 0.0, 0.0, 0.0, 0.0, 0.0, 0.0, 0.0, 0.0, 0.0, 0.0, 0.0, 0.0, 0.0, 0.0, 0.0, 0.0, 0.0, 0.0, 0.0, 0.0, 0.0, 0.0, 0.0, 0.0, 0.0, 0.0, 0.0, 0.0, 0.0, 0.0, 0.0, 0.0, 0.0, 0.0, 0.0, 0.0, 0.0, 0.0, 0.0, 0.0, 0.0, 0.0, 0.0, 0.0, 0.0, 0.0, 0.0, 0.0, 0.0, 0.0, 0.0, 0.0, 0.0, 0.0, 0.0, 0.0, 0.0, 0.0, 0.0, 0.0, 0.0, 0.0, 0.0, 0.0, 0.0, 0.0, 0.0, 0.0, 0.0, 0.0, 0.0, 0.0, 0.0, 0.0, 0.0, 0.0, 0.0, 0.0, 0.0, 0.0, 0.0, 0.0, 0.0, 0.0, 0.0, 0.0, 0.0, 0.0, 0.0, 0.0, 0.0, 0.0, 0.0, 0.0, 0.0, 0.0, 0.0, 0.0, 0.0, 0.0, 0.0, 0.0, 0.0, 0.0, 0.0, 0.0, 0.0, 0.0, 0.0, 0.0, 0.0, 0.0, 0.0, 0.0, 0.0, 0.0, 0.0, 0.0, 0.0, 0.0, 0.0, 0.0, 0.0, 0.0, 0.0, 0.0, 0.0, 0.0, 0.0, 0.0, 0.0, 0.0, 0.0, 0.0, 0.0, 0.0, 0.0, 0.0, 0.0, 0.0, 0.0, 0.0, 0.0, 0.0, 0.0, 0.0, 0.0, 0.0, 0.0, 0.0, 0.0, 0.0, 0.0, 0.0, 0.0, 0.0, 0.0, 0.0, 0.0, 0.0, 0.0, 0.0, 0.0, 0.0, 0.0, 0.0, 0.0, 0.0, 0.0, 0.0, 0.0, 0.0, 0.0, 0.0, 0.0, 0.0, 0.0, 0.0, 0.0, 0.0, 0.0, 0.0, 0.0, 0.0, 0.0, 0.0, 0.0, 0.0, 0.0, 0.0, 0.0, 0.0, 0.0, 0.0, 0.0, 0.0, 0.0, 0.0, 0.0, 0.0, 0.0, 0.0, 0.0, 0.0, 0.0, 0.0, 0.0, 0.0, 0.0, 0.0, 0.0, 0.0, 0.0, 0.0, 0.0, 0.0, 0.0, 0.0, 0.0, 0.0, 0.0, 0.0, 0.0, 0.0, 0.0, 0.0, 0.0, 0.0, 0.0, 0.0, 0.0, 0.0, 0.0, 0.0, 0.0, 0.0, 0.0, 0.0, 0.0, 0.0, 0.0, 0.0, 0.0, 0.0, 0.0, 0.0, 0.0, 0.0, 0.0, 0.0, 0.0, 0.0, 0.0, 0.0, 0.0, 0.0, 0.0, 0.0, 0.0, 0.0, 0.0, 0.0, 0.0, 0.0, 0.0, 0.0, 0.0, 0.0, 0.0, 0.0, 0.0, 0.0, 0.0, 0.0, 0.0, 0.0, 0.0, 0.0, 0.0, 0.0, 0.0, 0.0, 0.0, 0.0, 0.0, 0.0, 0.0, 0.0, 0.0, 0.0, 0.0, 0.0, 0.0, 0.0, 0.0, 0.0, 0.0, 0.0, 0.0, 0.0, 0.0, 0.0, 0.0, 0.0, 0.0, 0.0, 0.0, 0.0, 0.0, 0.0, 0.0, 0.0, 0.0, 0.0, 0.0, 0.0, 0.0, 0.0, 0.0, 0.0, 0.0, 0.0, 0.0, 0.0, 0.0, 0.0, 0.0, 0.0, 0.0, 0.0, 0.0, 0.0, 0.0, 0.0, 0.0, 0.0, 0.0, 0.0, 0.0, 0.0, 0.0, 0.0, 0.0, 0.0, 0.0, 0.0, 0.0, 0.0, 0.0, 0.0, 0.0, 0.0, 0.0, 0.0, 0.0, 0.0, 0.0, 0.0, 0.0, 0.0, 0.0, 0.0])
me_circle_012.use_remesh_fix_poles = True
me_circle_012.use_remesh_preserve_attributes = False
me_circle_012.update()
me_circle_009 = bpy.data.meshes.new('Circle.009')
me_circle_009.from_pydata([(14.56, -31.39, 0.201), (15.14, -31.39, 0.4431), (14.31, -31.39, -0.3834), (14.56, -31.39, -0.9679), (15.14, -31.39, -1.21), (15.72, -31.39, -0.9679), (15.97, -31.39, -0.3834), (15.72, -31.39, 0.201), (14.63, -31.9, 0.1285), (15.14, -31.9, 0.3405), (14.42, -31.9, -0.3834), (14.63, -31.9, -0.8953), (15.14, -31.9, -1.107), (15.65, -31.9, -0.8953), (15.86, -31.9, -0.3834), (15.65, -31.9, 0.1285), (14.74, -32.72, 0.0171), (15.14, -32.72, 0.183), (14.57, -32.72, -0.3834), (14.74, -32.72, -0.7839), (15.14, -32.72, -0.9498), (15.54, -32.72, -0.7839), (15.71, -32.72, -0.3834), (15.54, -32.72, 0.0171), (14.93, -33.14, -0.1689), (15.14, -33.14, -0.0801), (14.84, -33.14, -0.3834), (14.93, -33.14, -0.5979), (15.14, -33.14, -0.6867), (15.35, -33.14, -0.5979), (15.44, -33.14, -0.3834), (15.35, -33.14, -0.1689)], [], [(0, 2, 3, 4, 5, 6, 7, 1), (12, 11, 19, 20), (0, 1, 9, 8), (1, 7, 15, 9), (6, 5, 13, 14), (4, 3, 11, 12), (2, 0, 8, 10), (7, 6, 14, 15), (5, 4, 12, 13), (3, 2, 10, 11), (17, 23, 31, 25), (10, 8, 16, 18), (15, 14, 22, 23), (13, 12, 20, 21), (11, 10, 18, 19), (8, 9, 17, 16), (9, 15, 23, 17), (14, 13, 21, 22), (24, 25, 31, 30, 29, 28, 27, 26), (22, 21, 29, 30), (20, 19, 27, 28), (18, 16, 24, 26), (23, 22, 30, 31), (21, 20, 28, 29), (19, 18, 26, 27), (16, 17, 25, 24)])
_uv = me_circle_009.uv_layers.new(name='UVMap')
_uv.uv.foreach_set('vector', [0.0, 0.0, 0.0, 0.0, 0.0, 0.0, 0.0, 0.0, 0.0, 0.0, 0.0, 0.0, 0.0, 0.0, 0.0, 0.0, 0.0, 0.0, 0.0, 0.0, 0.0, 0.0, 0.0, 0.0, 0.0, 0.0, 0.0, 0.0, 0.0, 0.0, 0.0, 0.0, 0.0, 0.0, 0.0, 0.0, 0.0, 0.0, 0.0, 0.0, 0.0, 0.0, 0.0, 0.0, 0.0, 0.0, 0.0, 0.0, 0.0, 0.0, 0.0, 0.0, 0.0, 0.0, 0.0, 0.0, 0.0, 0.0, 0.0, 0.0, 0.0, 0.0, 0.0, 0.0, 0.0, 0.0, 0.0, 0.0, 0.0, 0.0, 0.0, 0.0, 0.0, 0.0, 0.0, 0.0, 0.0, 0.0, 0.0, 0.0, 0.0, 0.0, 0.0, 0.0, 0.0, 0.0, 0.0, 0.0, 0.0, 0.0, 0.0, 0.0, 0.0, 0.0, 0.0, 0.0, 0.0, 0.0, 0.0, 0.0, 0.0, 0.0, 0.0, 0.0, 0.0, 0.0, 0.0, 0.0, 0.0, 0.0, 0.0, 0.0, 0.0, 0.0, 0.0, 0.0, 0.0, 0.0, 0.0, 0.0, 0.0, 0.0, 0.0, 0.0, 0.0, 0.0, 0.0, 0.0, 0.0, 0.0, 0.0, 0.0, 0.0, 0.0, 0.0, 0.0, 0.0, 0.0, 0.0, 0.0, 0.0, 0.0, 0.0, 0.0, 0.0, 0.0, 0.0, 0.0, 0.0, 0.0, 0.0, 0.0, 0.0, 0.0, 0.0, 0.0, 0.0, 0.0, 0.0, 0.0, 0.0, 0.0, 0.0, 0.0, 0.0, 0.0, 0.0, 0.0, 0.0, 0.0, 0.0, 0.0, 0.0, 0.0, 0.0, 0.0, 0.0, 0.0, 0.0, 0.0, 0.0, 0.0, 0.0, 0.0, 0.0, 0.0, 0.0, 0.0, 0.0, 0.0, 0.0, 0.0, 0.0, 0.0, 0.0, 0.0, 0.0, 0.0, 0.0, 0.0, 0.0, 0.0, 0.0, 0.0, 0.0, 0.0, 0.0, 0.0, 0.0, 0.0, 0.0, 0.0, 0.0, 0.0, 0.0, 0.0, 0.0, 0.0, 0.0, 0.0, 0.0, 0.0, 0.0, 0.0])
me_circle_009.use_remesh_fix_poles = True
me_circle_009.use_remesh_preserve_attributes = False
me_circle_009.update()
me_circle_010 = bpy.data.meshes.new('Circle.010')
me_circle_010.from_pydata([(15.14, -31.9, -6.109), (19.19, -31.9, -4.432), (20.87, -31.9, -0.3834), (19.19, -31.9, 3.665), (15.14, -31.9, 5.342), (11.09, -31.9, 3.665), (9.415, -31.9, -0.3834), (11.09, -31.9, -4.432), (15.14, -32.54, -6.109), (19.19, -32.54, -4.432), (20.87, -32.54, -0.3834), (19.19, -32.54, 3.665), (15.14, -32.54, 5.342), (11.09, -32.54, 3.665), (9.415, -32.54, -0.3834), (11.09, -32.54, -4.432)], [], [(1, 2, 3, 4, 5, 6, 7, 0), (9, 10, 11, 12, 13, 14, 15, 8)])
_uv = me_circle_010.uv_layers.new(name='UVMap')
_uv.uv.foreach_set('vector', [0.0, 0.0, 0.0, 0.0, 0.0, 0.0, 0.0, 0.0, 0.0, 0.0, 0.0, 0.0, 0.0, 0.0, 0.0, 0.0, 0.0, 0.0, 0.0, 0.0, 0.0, 0.0, 0.0, 0.0, 0.0, 0.0, 0.0, 0.0, 0.0, 0.0, 0.0, 0.0])
me_circle_010.use_remesh_fix_poles = True
me_circle_010.use_remesh_preserve_attributes = False
me_circle_010.update()
me_cube_001 = bpy.data.meshes.new('Cube.001')
me_cube_001.from_pydata([(-1.0, -1.0, -1.0), (-1.0, -1.0, 1.0), (-1.0, 1.0, -1.0), (-1.0, 1.0, 1.0), (1.0, -1.0, -1.0), (1.0, -1.0, 1.0), (1.0, 1.0, -1.0), (1.0, 1.0, 1.0)], [], [(0, 1, 3, 2), (2, 3, 7, 6), (6, 7, 5, 4), (4, 5, 1, 0), (2, 6, 4, 0), (7, 3, 1, 5)])
_uv = me_cube_001.uv_layers.new(name='UVMap')
_uv.uv.foreach_set('vector', [0.375, 0.0, 0.625, 0.0, 0.625, 0.25, 0.375, 0.25, 0.375, 0.25, 0.625, 0.25, 0.625, 0.5, 0.375, 0.5, 0.375, 0.5, 0.625, 0.5, 0.625, 0.75, 0.375, 0.75, 0.375, 0.75, 0.625, 0.75, 0.625, 1.0, 0.375, 1.0, 0.125, 0.5, 0.375, 0.5, 0.375, 0.75, 0.125, 0.75, 0.625, 0.5, 0.875, 0.5, 0.875, 0.75, 0.625, 0.75])
me_cube_001.use_remesh_fix_poles = True
me_cube_001.use_remesh_preserve_attributes = False
me_cube_001.update()

# ---- objects
ob_engine_001 = bpy.data.objects.new('engine.001', None)
ob_body = bpy.data.objects.new('body', me_circle)
ob_tail = bpy.data.objects.new('tail', me_circle_001)
ob_tail_under = bpy.data.objects.new('tail under', me_circle_002)
ob_front_wing = bpy.data.objects.new('front wing', me_circle_003)
ob_main_wing = bpy.data.objects.new('main wing', me_circle_004)
ob_main_wing_rotor = bpy.data.objects.new('main wing rotor', me_circle_005)
ob_rear_wing = bpy.data.objects.new('rear wing', me_circle_006)
ob_tail_001 = bpy.data.objects.new('tail.001', me_circle_007)
ob_empty = bpy.data.objects.new('Empty', None)
ob_rotor_hub = bpy.data.objects.new('rotor hub', me_circle_011)
ob_rotor_blade = bpy.data.objects.new('rotor blade', me_plane_001)
ob_front_engine_001 = bpy.data.objects.new('front engine.001', me_circle_008)
ob_engine = bpy.data.objects.new('engine', None)
ob_body_001 = bpy.data.objects.new('body.001', me_circle_012)
ob_front_engine = bpy.data.objects.new('front engine', me_circle_008)
ob_front_engine_cap = bpy.data.objects.new('front engine cap', me_circle_009)
ob_front_engine_prop_1 = bpy.data.objects.new('front engine prop 1', me_circle_010)
ob_profiel_side = bpy.data.objects.new('profiel side', None)
ob_profile_top = bpy.data.objects.new('profile top', None)
ob_ruler = bpy.data.objects.new('ruler', me_cube_001)
ob_camera = bpy.data.objects.new('Camera', cam_camera)
ob_light = bpy.data.objects.new('Light', light_light)

# ---- transforms, parenting, visibility, modifiers, constraints
ob_engine_001.location = (0.0, 2.716, -0.7267)
ob_engine_001.rotation_euler = (3.142, -0.0, 0.0)
ob_engine_001.instance_type = 'COLLECTION'
ob_body.location = (0.0, 0.0, 0.0)
ob_body.use_mesh_mirror_x = True
ob_tail.location = (0.0, 0.0, 0.0)
_m = ob_tail.modifiers.new('Mirror', 'MIRROR')
ob_tail_under.location = (0.0, 0.0, 0.0)
ob_tail_under.rotation_euler = (1.571, 0.0, 0.0)
_m = ob_tail_under.modifiers.new('Mirror', 'MIRROR')
_m.use_clip = True
ob_front_wing.location = (0.0, 0.0, 0.0)
_m = ob_front_wing.modifiers.new('Mirror', 'MIRROR')
_m.use_clip = True
ob_main_wing.location = (0.0, 0.0, 0.0)
_m = ob_main_wing.modifiers.new('Mirror', 'MIRROR')
_m.use_clip = True
ob_main_wing_rotor.location = (0.0, 0.0, 0.0)
_m = ob_main_wing_rotor.modifiers.new('Mirror', 'MIRROR')
_m.use_clip = True
ob_rear_wing.location = (0.0, 0.0, 0.0)
_m = ob_rear_wing.modifiers.new('Mirror', 'MIRROR')
ob_tail_001.location = (0.0, 0.0, 0.0)
_m = ob_tail_001.modifiers.new('Mirror', 'MIRROR')
_m.use_clip = True
ob_empty.parent = ob_rotor_hub
ob_empty.location = (25.64, 1.74, 6.917)
ob_empty.rotation_euler = (0.0, -0.0, 1.257)
ob_empty.empty_display_type = 'ARROWS'
ob_rotor_hub.location = (0.0, 0.0, 0.0)
_m = ob_rotor_hub.modifiers.new('Mirror', 'MIRROR')
ob_rotor_blade.location = (25.64, 1.791, 6.917)
_m = ob_rotor_blade.modifiers.new('Array', 'ARRAY')
_m.count = 5
_m.use_relative_offset = False
_m.use_object_offset = True
_m.offset_object = ob_empty
_m = ob_rotor_blade.modifiers.new('Mirror', 'MIRROR')
_m.mirror_object = ob_body
ob_front_engine_001.location = (-2.266, 3.837, -0.4345)
ob_front_engine_001.rotation_euler = (3.142, -0.0, 0.0)
_m = ob_front_engine_001.modifiers.new('Mirror', 'MIRROR')
_m.mirror_object = ob_body
ob_engine.location = (0.0, 36.37, -22.31)
ob_engine.rotation_euler = (-1.515, -0.0, 0.0)
ob_engine.instance_type = 'COLLECTION'
ob_body_001.location = (2.384e-07, -32.43, -3.521)
ob_front_engine.location = (-0.707, 0.0, 0.0)
_m = ob_front_engine.modifiers.new('Mirror', 'MIRROR')
_m.mirror_object = ob_body
ob_front_engine_cap.location = (-0.707, 0.0, 0.0)
_m = ob_front_engine_cap.modifiers.new('Mirror', 'MIRROR')
_m.mirror_object = ob_body
ob_front_engine_prop_1.location = (-0.707, 0.0, 0.0)
_m = ob_front_engine_prop_1.modifiers.new('Mirror', 'MIRROR')
_m.mirror_object = ob_body
ob_profiel_side.location = (-3.366, 37.66, 1.293)
ob_profiel_side.rotation_euler = (1.571, 0.0, 1.571)
ob_profiel_side.scale = (10.64, 10.64, 10.64)
ob_profiel_side.empty_display_type = 'IMAGE'
ob_profiel_side.empty_display_size = 7.499
ob_profiel_side.empty_image_offset = (-0.967, -0.697)
ob_profile_top.location = (-34.6, 0.0, -14.46)
ob_profile_top.rotation_euler = (0.0, 0.0, 3.142)
ob_profile_top.empty_display_type = 'IMAGE'
ob_profile_top.empty_display_size = 85.61
ob_profile_top.empty_image_offset = (-0.9065, -0.5084)
ob_ruler.location = (0.0, 0.0, 0.0)
ob_ruler.scale = (1.0, 37.5, 1.0)
ob_camera.location = (7.359, -6.926, 4.958)
ob_camera.rotation_euler = (1.109, 0.0, 0.8149)
ob_camera.lock_rotations_4d = False
ob_camera.empty_display_type = 'ARROWS'
ob_camera.color = (0.0, 0.0, 0.0, 0.0)
ob_camera.display_type = 'WIRE'
ob_camera.lineart.crease_threshold = 0.0
ob_light.location = (-1.614, -4.319, 8.723)
ob_light.rotation_euler = (0.6503, 0.05522, 1.866)
ob_light.lock_rotations_4d = False
ob_light.empty_display_type = 'ARROWS'
ob_light.color = (0.0, 0.0, 0.0, 0.0)
ob_light.lineart.crease_threshold = 0.0
ob_engine_001.instance_collection = col_engine
ob_engine.instance_collection = col_engine

# ---- collection membership
scene.collection.objects.link(ob_engine_001)
col_hammerhead.objects.link(ob_body)
col_hammerhead.objects.link(ob_tail)
col_hammerhead.objects.link(ob_tail_under)
col_hammerhead.objects.link(ob_front_wing)
col_hammerhead.objects.link(ob_main_wing)
col_hammerhead.objects.link(ob_main_wing_rotor)
col_hammerhead.objects.link(ob_rear_wing)
col_hammerhead.objects.link(ob_tail_001)
col_hammerhead.objects.link(ob_empty)
col_hammerhead.objects.link(ob_rotor_hub)
col_hammerhead.objects.link(ob_rotor_blade)
col_hammerhead.objects.link(ob_front_engine_001)
col_hammerhead.objects.link(ob_engine)
col_hammerhead.objects.link(ob_body_001)
col_engine.objects.link(ob_front_engine)
col_engine.objects.link(ob_front_engine_cap)
col_engine.objects.link(ob_front_engine_prop_1)
col_ref.objects.link(ob_profiel_side)
col_ref.objects.link(ob_profile_top)
col_ref.objects.link(ob_ruler)
col_collection_3.objects.link(ob_camera)
col_collection_3.objects.link(ob_light)

# ---- scene / render settings (as saved in the file)
scene.camera = ob_camera
scene.frame_start = 1; scene.frame_end = 250; scene.frame_set(29)
scene.render.engine = 'BLENDER_EEVEE_NEXT'
scene.cycles.sampling_pattern = 'TABULATED_SOBOL'
scene.cycles.use_light_tree = False
scene.view_settings.view_transform = 'Filmic'
bpy.context.view_layer.update()
